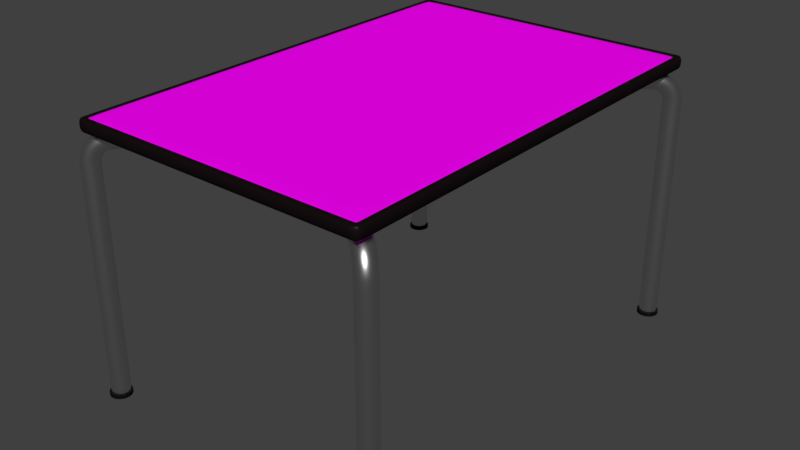 # Source: VR_Table_brTex.blend  (saved by Blender 2.79.0; exported with 4.5.12 LTS)
import bpy
from mathutils import Matrix  # noqa: F401  (used for matrix-valued properties, if any)

bpy.ops.wm.read_factory_settings(use_empty=True)
scene = bpy.context.scene
scene.name = 'Scene'

# ---- collections
col_collection_1 = bpy.data.collections.new('Collection 1'); scene.collection.children.link(col_collection_1)

# ---- images (referenced by path relative to the original .blend; pixels are not part of the script)
import os
ASSET_DIR = os.environ.get("B2B_ASSET_DIR", "")  # directory of the original .blend (textures are referenced by path, not embedded)
HERE = os.path.dirname(os.path.abspath(__file__))  # packed textures are extracted next to this script under _unpacked/

def load_image(name, relpath, width, height, colorspace="sRGB"):
    """Load a texture the original file referenced (path relative to the .blend, or extracted next to this script)."""
    p = next((c for c in (os.path.join(HERE, relpath), os.path.join(ASSET_DIR, relpath)) if relpath and os.path.exists(c)), "")
    if p:
        img = bpy.data.images.load(p, check_existing=True)
        img.name = name
    else:  # same state as the original file: an image datablock whose file is absent (Cycles renders it pink)
        img = bpy.data.images.new(name, width, height)
        img.source = "FILE"
        img.filepath = "//" + (relpath or name)
    img.colorspace_settings.name = colorspace
    return img
img_dark_wood_texture_by_mutaaex_d4n7q00_fullview_jpg = load_image('dark_wood_texture_by_mutaaex_d4n7q00-fullview.jpg', 'dark_wood_texture_by_mutaaex_d4n7q00-fullview.jpg', 1024, 1024, 'sRGB')
img_tabletop = load_image('Tabletop', '', 2048, 2048, 'sRGB')

# ---- materials (node trees are filled in below, after node groups)
mat_material_003 = bpy.data.materials.new('Material.003')
mat_material_003.alpha_threshold = 0.0
mat_material_003.use_transparent_shadow = False
mat_material_003.roughness = 0.5
mat_material_006 = bpy.data.materials.new('Material.006')
mat_material_006.alpha_threshold = 0.0
mat_material_006.use_transparent_shadow = False
mat_material_006.diffuse_color = (0.006369, 0.006369, 0.006369, 1.0)
mat_material_006.roughness = 0.5
mat_material_006.specular_intensity = 0.08394
mat_material_001 = bpy.data.materials.new('Material.001')
mat_material_001.alpha_threshold = 0.0
mat_material_001.use_transparent_shadow = False
mat_material_001.roughness = 0.5
mat_material_005 = bpy.data.materials.new('Material.005')
mat_material_005.alpha_threshold = 0.0
mat_material_005.use_transparent_shadow = False
mat_material_005.preview_render_type = 'SHADERBALL'
mat_material_005.diffuse_color = (0.7743, 0.7743, 0.7743, 1.0)
mat_material_005.roughness = 0.5
mat_material_005.specular_intensity = 1.0
mat_material_002 = bpy.data.materials.new('Material.002')
mat_material_002.alpha_threshold = 0.0
mat_material_002.use_transparent_shadow = False
mat_material_002.roughness = 0.5
mat_material_004 = bpy.data.materials.new('Material.004')
mat_material_004.alpha_threshold = 0.0
mat_material_004.use_transparent_shadow = False
mat_material_004.diffuse_color = (0.009017, 0.004726, 0.004969, 1.0)
mat_material_004.roughness = 0.5
mat_wood = bpy.data.materials.new('Wood')
mat_wood.alpha_threshold = 0.0
mat_wood.use_transparent_shadow = False
mat_wood.preview_render_type = 'FLAT'
mat_wood.roughness = 0.5
mat_woodtop = bpy.data.materials.new('Woodtop')
mat_woodtop.alpha_threshold = 0.0
mat_woodtop.use_transparent_shadow = False
mat_woodtop.roughness = 0.5

# ---- material node trees
mat_material_003.use_nodes = True; mat_material_003.node_tree.nodes.clear()
_N = mat_material_003.node_tree.nodes; _L = mat_material_003.node_tree.links
n0 = _N.new('ShaderNodeOutputMaterial'); n0.name = 'Material Output'; n0.location = (300, 300)
n1 = _N.new('ShaderNodeBsdfDiffuse'); n1.name = 'Diffuse BSDF'; n1.location = (10, 300)
n1.inputs[0].default_value = (0.005605, 0.005605, 0.005605, 1.0)
_L.new(n1.outputs[0], n0.inputs[0])
n0.is_active_output = True
mat_material_001.use_nodes = True; mat_material_001.node_tree.nodes.clear()
_N = mat_material_001.node_tree.nodes; _L = mat_material_001.node_tree.links
n0 = _N.new('ShaderNodeOutputMaterial'); n0.name = 'Material Output'; n0.location = (300, 300)
n1 = _N.new('ShaderNodeBsdfAnisotropic'); n1.name = 'Glossy BSDF'; n1.location = (10, 300)
n1.distribution = 'GGX'
n1.inputs[1].default_value = 0.2894
_L.new(n1.outputs[0], n0.inputs[0])
n0.is_active_output = True
mat_material_002.use_nodes = True; mat_material_002.node_tree.nodes.clear()
_N = mat_material_002.node_tree.nodes; _L = mat_material_002.node_tree.links
n0 = _N.new('ShaderNodeOutputMaterial'); n0.name = 'Material Output'; n0.location = (300, 300)
n1 = _N.new('ShaderNodeBsdfAnisotropic'); n1.name = 'Glossy BSDF'; n1.location = (-159, 431)
n1.distribution = 'GGX'
n1.inputs[1].default_value = 0.4472
n2 = _N.new('ShaderNodeBsdfDiffuse'); n2.name = 'Diffuse BSDF'; n2.location = (-163, 232)
n2.inputs[0].default_value = (0.006367, 0.003527, 0.004022, 1.0)
n3 = _N.new('ShaderNodeMixShader'); n3.name = 'Mix Shader'; n3.location = (80, 348)
n3.inputs[0].default_value = 0.009091
_L.new(n2.outputs[0], n3.inputs[1])
_L.new(n3.outputs[0], n0.inputs[0])
_L.new(n1.outputs[0], n3.inputs[2])
n0.is_active_output = True
mat_wood.use_nodes = True; mat_wood.node_tree.nodes.clear()
_N = mat_wood.node_tree.nodes; _L = mat_wood.node_tree.links
n0 = _N.new('ShaderNodeOutputMaterial'); n0.name = 'Material Output'; n0.location = (437, 414)
n1 = _N.new('ShaderNodeMixShader'); n1.name = 'Mix Shader'; n1.location = (219, 420)
n1.inputs[0].default_value = 0.009091
n2 = _N.new('ShaderNodeBsdfAnisotropic'); n2.name = 'Glossy BSDF'; n2.location = (-74, 236)
n2.distribution = 'GGX'
n2.inputs[1].default_value = 0.4472
n3 = _N.new('ShaderNodeTexImage'); n3.name = 'Image Texture'; n3.location = (-260, 511)
n3.width = 140
n3.image = img_dark_wood_texture_by_mutaaex_d4n7q00_fullview_jpg
n4 = _N.new('ShaderNodeBsdfDiffuse'); n4.name = 'Diffuse BSDF'; n4.location = (-11, 472)
n5 = _N.new('ShaderNodeTexImage'); n5.name = 'Image Texture.001'; n5.location = (-498, 301)
n5.width = 140
n5.image = img_tabletop
_L.new(n1.outputs[0], n0.inputs[0])
_L.new(n3.outputs[0], n4.inputs[0])
_L.new(n4.outputs[0], n1.inputs[1])
_L.new(n2.outputs[0], n1.inputs[2])
n0.is_active_output = True

# ---- world
world_world = bpy.data.worlds.new('World'); scene.world = world_world
world_world.color = (0.05088, 0.05088, 0.05088)
world_world.use_sun_shadow = False
world_world.sun_shadow_jitter_overblur = 0.0
world_world.cycles.sampling_method = 'MANUAL'

# ---- meshes
me_cylinder_003 = bpy.data.meshes.new('Cylinder.003')
me_cylinder_003.from_pydata([(0.0, 1.0, -1.0), (0.0, 1.0, 1.0), (0.1951, 0.9808, -1.0), (0.1951, 0.9808, 1.0), (0.3827, 0.9239, -1.0), (0.3827, 0.9239, 1.0), (0.5556, 0.8315, -1.0), (0.5556, 0.8315, 1.0), (0.7071, 0.7071, -1.0), (0.7071, 0.7071, 1.0), (0.8315, 0.5556, -1.0), (0.8315, 0.5556, 1.0), (0.9239, 0.3827, -1.0), (0.9239, 0.3827, 1.0), (0.9808, 0.1951, -1.0), (0.9808, 0.1951, 1.0), (1.0, 7.55e-08, -1.0), (1.0, 7.55e-08, 1.0), (0.9808, -0.1951, -1.0), (0.9808, -0.1951, 1.0), (0.9239, -0.3827, -1.0), (0.9239, -0.3827, 1.0), (0.8315, -0.5556, -1.0), (0.8315, -0.5556, 1.0), (0.7071, -0.7071, -1.0), (0.7071, -0.7071, 1.0), (0.5556, -0.8315, -1.0), (0.5556, -0.8315, 1.0), (0.3827, -0.9239, -1.0), (0.3827, -0.9239, 1.0), (0.1951, -0.9808, -1.0), (0.1951, -0.9808, 1.0), (-3.258e-07, -1.0, -1.0), (-3.258e-07, -1.0, 1.0), (-0.1951, -0.9808, -1.0), (-0.1951, -0.9808, 1.0), (-0.3827, -0.9239, -1.0), (-0.3827, -0.9239, 1.0), (-0.5556, -0.8315, -1.0), (-0.5556, -0.8315, 1.0), (-0.7071, -0.7071, -1.0), (-0.7071, -0.7071, 1.0), (-0.8315, -0.5556, -1.0), (-0.8315, -0.5556, 1.0), (-0.9239, -0.3827, -1.0), (-0.9239, -0.3827, 1.0), (-0.9808, -0.1951, -1.0), (-0.9808, -0.1951, 1.0), (-1.0, 9.656e-07, -1.0), (-1.0, 9.656e-07, 1.0), (-0.9808, 0.1951, -1.0), (-0.9808, 0.1951, 1.0), (-0.9239, 0.3827, -1.0), (-0.9239, 0.3827, 1.0), (-0.8315, 0.5556, -1.0), (-0.8315, 0.5556, 1.0), (-0.7071, 0.7071, -1.0), (-0.7071, 0.7071, 1.0), (-0.5556, 0.8315, -1.0), (-0.5556, 0.8315, 1.0), (-0.3827, 0.9239, -1.0), (-0.3827, 0.9239, 1.0), (-0.1951, 0.9808, -1.0), (-0.1951, 0.9808, 1.0)], [], [(0, 1, 3, 2), (2, 3, 5, 4), (4, 5, 7, 6), (6, 7, 9, 8), (8, 9, 11, 10), (10, 11, 13, 12), (12, 13, 15, 14), (14, 15, 17, 16), (16, 17, 19, 18), (18, 19, 21, 20), (20, 21, 23, 22), (22, 23, 25, 24), (24, 25, 27, 26), (26, 27, 29, 28), (28, 29, 31, 30), (30, 31, 33, 32), (32, 33, 35, 34), (34, 35, 37, 36), (36, 37, 39, 38), (38, 39, 41, 40), (40, 41, 43, 42), (42, 43, 45, 44), (44, 45, 47, 46), (46, 47, 49, 48), (48, 49, 51, 50), (50, 51, 53, 52), (52, 53, 55, 54), (54, 55, 57, 56), (56, 57, 59, 58), (58, 59, 61, 60), (3, 1, 63, 61, 59, 57, 55, 53, 51, 49, 47, 45, 43, 41, 39, 37, 35, 33, 31, 29, 27, 25, 23, 21, 19, 17, 15, 13, 11, 9, 7, 5), (60, 61, 63, 62), (62, 63, 1, 0), (0, 2, 4, 6, 8, 10, 12, 14, 16, 18, 20, 22, 24, 26, 28, 30, 32, 34, 36, 38, 40, 42, 44, 46, 48, 50, 52, 54, 56, 58, 60, 62)])
me_cylinder_003.materials.append(mat_material_003)
me_cylinder_003.use_remesh_preserve_volume = False
me_cylinder_003.use_remesh_preserve_attributes = False
me_cylinder_003.use_mirror_vertex_groups = False
me_cylinder_003.update()
me_cylinder_002 = bpy.data.meshes.new('Cylinder.002')
me_cylinder_002.from_pydata([(0.0, 1.0, -1.0), (0.0, 1.0, 1.0), (0.1951, 0.9808, -1.0), (0.1951, 0.9808, 1.0), (0.3827, 0.9239, -1.0), (0.3827, 0.9239, 1.0), (0.5556, 0.8315, -1.0), (0.5556, 0.8315, 1.0), (0.7071, 0.7071, -1.0), (0.7071, 0.7071, 1.0), (0.8315, 0.5556, -1.0), (0.8315, 0.5556, 1.0), (0.9239, 0.3827, -1.0), (0.9239, 0.3827, 1.0), (0.9808, 0.1951, -1.0), (0.9808, 0.1951, 1.0), (1.0, 7.55e-08, -1.0), (1.0, 7.55e-08, 1.0), (0.9808, -0.1951, -1.0), (0.9808, -0.1951, 1.0), (0.9239, -0.3827, -1.0), (0.9239, -0.3827, 1.0), (0.8315, -0.5556, -1.0), (0.8315, -0.5556, 1.0), (0.7071, -0.7071, -1.0), (0.7071, -0.7071, 1.0), (0.5556, -0.8315, -1.0), (0.5556, -0.8315, 1.0), (0.3827, -0.9239, -1.0), (0.3827, -0.9239, 1.0), (0.1951, -0.9808, -1.0), (0.1951, -0.9808, 1.0), (-3.258e-07, -1.0, -1.0), (-3.258e-07, -1.0, 1.0), (-0.1951, -0.9808, -1.0), (-0.1951, -0.9808, 1.0), (-0.3827, -0.9239, -1.0), (-0.3827, -0.9239, 1.0), (-0.5556, -0.8315, -1.0), (-0.5556, -0.8315, 1.0), (-0.7071, -0.7071, -1.0), (-0.7071, -0.7071, 1.0), (-0.8315, -0.5556, -1.0), (-0.8315, -0.5556, 1.0), (-0.9239, -0.3827, -1.0), (-0.9239, -0.3827, 1.0), (-0.9808, -0.1951, -1.0), (-0.9808, -0.1951, 1.0), (-1.0, 9.656e-07, -1.0), (-1.0, 9.656e-07, 1.0), (-0.9808, 0.1951, -1.0), (-0.9808, 0.1951, 1.0), (-0.9239, 0.3827, -1.0), (-0.9239, 0.3827, 1.0), (-0.8315, 0.5556, -1.0), (-0.8315, 0.5556, 1.0), (-0.7071, 0.7071, -1.0), (-0.7071, 0.7071, 1.0), (-0.5556, 0.8315, -1.0), (-0.5556, 0.8315, 1.0), (-0.3827, 0.9239, -1.0), (-0.3827, 0.9239, 1.0), (-0.1951, 0.9808, -1.0), (-0.1951, 0.9808, 1.0)], [], [(0, 1, 3, 2), (2, 3, 5, 4), (4, 5, 7, 6), (6, 7, 9, 8), (8, 9, 11, 10), (10, 11, 13, 12), (12, 13, 15, 14), (14, 15, 17, 16), (16, 17, 19, 18), (18, 19, 21, 20), (20, 21, 23, 22), (22, 23, 25, 24), (24, 25, 27, 26), (26, 27, 29, 28), (28, 29, 31, 30), (30, 31, 33, 32), (32, 33, 35, 34), (34, 35, 37, 36), (36, 37, 39, 38), (38, 39, 41, 40), (40, 41, 43, 42), (42, 43, 45, 44), (44, 45, 47, 46), (46, 47, 49, 48), (48, 49, 51, 50), (50, 51, 53, 52), (52, 53, 55, 54), (54, 55, 57, 56), (56, 57, 59, 58), (58, 59, 61, 60), (3, 1, 63, 61, 59, 57, 55, 53, 51, 49, 47, 45, 43, 41, 39, 37, 35, 33, 31, 29, 27, 25, 23, 21, 19, 17, 15, 13, 11, 9, 7, 5), (60, 61, 63, 62), (62, 63, 1, 0), (0, 2, 4, 6, 8, 10, 12, 14, 16, 18, 20, 22, 24, 26, 28, 30, 32, 34, 36, 38, 40, 42, 44, 46, 48, 50, 52, 54, 56, 58, 60, 62)])
me_cylinder_002.materials.append(mat_material_003)
me_cylinder_002.use_remesh_preserve_volume = False
me_cylinder_002.use_remesh_preserve_attributes = False
me_cylinder_002.use_mirror_vertex_groups = False
me_cylinder_002.update()
me_cylinder_001 = bpy.data.meshes.new('Cylinder.001')
me_cylinder_001.from_pydata([(0.0, 1.0, -1.0), (0.0, 1.0, 1.0), (0.1951, 0.9808, -1.0), (0.1951, 0.9808, 1.0), (0.3827, 0.9239, -1.0), (0.3827, 0.9239, 1.0), (0.5556, 0.8315, -1.0), (0.5556, 0.8315, 1.0), (0.7071, 0.7071, -1.0), (0.7071, 0.7071, 1.0), (0.8315, 0.5556, -1.0), (0.8315, 0.5556, 1.0), (0.9239, 0.3827, -1.0), (0.9239, 0.3827, 1.0), (0.9808, 0.1951, -1.0), (0.9808, 0.1951, 1.0), (1.0, 7.55e-08, -1.0), (1.0, 7.55e-08, 1.0), (0.9808, -0.1951, -1.0), (0.9808, -0.1951, 1.0), (0.9239, -0.3827, -1.0), (0.9239, -0.3827, 1.0), (0.8315, -0.5556, -1.0), (0.8315, -0.5556, 1.0), (0.7071, -0.7071, -1.0), (0.7071, -0.7071, 1.0), (0.5556, -0.8315, -1.0), (0.5556, -0.8315, 1.0), (0.3827, -0.9239, -1.0), (0.3827, -0.9239, 1.0), (0.1951, -0.9808, -1.0), (0.1951, -0.9808, 1.0), (-3.258e-07, -1.0, -1.0), (-3.258e-07, -1.0, 1.0), (-0.1951, -0.9808, -1.0), (-0.1951, -0.9808, 1.0), (-0.3827, -0.9239, -1.0), (-0.3827, -0.9239, 1.0), (-0.5556, -0.8315, -1.0), (-0.5556, -0.8315, 1.0), (-0.7071, -0.7071, -1.0), (-0.7071, -0.7071, 1.0), (-0.8315, -0.5556, -1.0), (-0.8315, -0.5556, 1.0), (-0.9239, -0.3827, -1.0), (-0.9239, -0.3827, 1.0), (-0.9808, -0.1951, -1.0), (-0.9808, -0.1951, 1.0), (-1.0, 9.656e-07, -1.0), (-1.0, 9.656e-07, 1.0), (-0.9808, 0.1951, -1.0), (-0.9808, 0.1951, 1.0), (-0.9239, 0.3827, -1.0), (-0.9239, 0.3827, 1.0), (-0.8315, 0.5556, -1.0), (-0.8315, 0.5556, 1.0), (-0.7071, 0.7071, -1.0), (-0.7071, 0.7071, 1.0), (-0.5556, 0.8315, -1.0), (-0.5556, 0.8315, 1.0), (-0.3827, 0.9239, -1.0), (-0.3827, 0.9239, 1.0), (-0.1951, 0.9808, -1.0), (-0.1951, 0.9808, 1.0)], [], [(0, 1, 3, 2), (2, 3, 5, 4), (4, 5, 7, 6), (6, 7, 9, 8), (8, 9, 11, 10), (10, 11, 13, 12), (12, 13, 15, 14), (14, 15, 17, 16), (16, 17, 19, 18), (18, 19, 21, 20), (20, 21, 23, 22), (22, 23, 25, 24), (24, 25, 27, 26), (26, 27, 29, 28), (28, 29, 31, 30), (30, 31, 33, 32), (32, 33, 35, 34), (34, 35, 37, 36), (36, 37, 39, 38), (38, 39, 41, 40), (40, 41, 43, 42), (42, 43, 45, 44), (44, 45, 47, 46), (46, 47, 49, 48), (48, 49, 51, 50), (50, 51, 53, 52), (52, 53, 55, 54), (54, 55, 57, 56), (56, 57, 59, 58), (58, 59, 61, 60), (3, 1, 63, 61, 59, 57, 55, 53, 51, 49, 47, 45, 43, 41, 39, 37, 35, 33, 31, 29, 27, 25, 23, 21, 19, 17, 15, 13, 11, 9, 7, 5), (60, 61, 63, 62), (62, 63, 1, 0), (0, 2, 4, 6, 8, 10, 12, 14, 16, 18, 20, 22, 24, 26, 28, 30, 32, 34, 36, 38, 40, 42, 44, 46, 48, 50, 52, 54, 56, 58, 60, 62)])
me_cylinder_001.materials.append(mat_material_003)
me_cylinder_001.use_remesh_preserve_volume = False
me_cylinder_001.use_remesh_preserve_attributes = False
me_cylinder_001.use_mirror_vertex_groups = False
me_cylinder_001.update()
me_cylinder = bpy.data.meshes.new('Cylinder')
me_cylinder.from_pydata([(0.0, 1.0, -1.0), (0.0, 1.0, 1.0), (0.1951, 0.9808, -1.0), (0.1951, 0.9808, 1.0), (0.3827, 0.9239, -1.0), (0.3827, 0.9239, 1.0), (0.5556, 0.8315, -1.0), (0.5556, 0.8315, 1.0), (0.7071, 0.7071, -1.0), (0.7071, 0.7071, 1.0), (0.8315, 0.5556, -1.0), (0.8315, 0.5556, 1.0), (0.9239, 0.3827, -1.0), (0.9239, 0.3827, 1.0), (0.9808, 0.1951, -1.0), (0.9808, 0.1951, 1.0), (1.0, 7.55e-08, -1.0), (1.0, 7.55e-08, 1.0), (0.9808, -0.1951, -1.0), (0.9808, -0.1951, 1.0), (0.9239, -0.3827, -1.0), (0.9239, -0.3827, 1.0), (0.8315, -0.5556, -1.0), (0.8315, -0.5556, 1.0), (0.7071, -0.7071, -1.0), (0.7071, -0.7071, 1.0), (0.5556, -0.8315, -1.0), (0.5556, -0.8315, 1.0), (0.3827, -0.9239, -1.0), (0.3827, -0.9239, 1.0), (0.1951, -0.9808, -1.0), (0.1951, -0.9808, 1.0), (-3.258e-07, -1.0, -1.0), (-3.258e-07, -1.0, 1.0), (-0.1951, -0.9808, -1.0), (-0.1951, -0.9808, 1.0), (-0.3827, -0.9239, -1.0), (-0.3827, -0.9239, 1.0), (-0.5556, -0.8315, -1.0), (-0.5556, -0.8315, 1.0), (-0.7071, -0.7071, -1.0), (-0.7071, -0.7071, 1.0), (-0.8315, -0.5556, -1.0), (-0.8315, -0.5556, 1.0), (-0.9239, -0.3827, -1.0), (-0.9239, -0.3827, 1.0), (-0.9808, -0.1951, -1.0), (-0.9808, -0.1951, 1.0), (-1.0, 9.656e-07, -1.0), (-1.0, 9.656e-07, 1.0), (-0.9808, 0.1951, -1.0), (-0.9808, 0.1951, 1.0), (-0.9239, 0.3827, -1.0), (-0.9239, 0.3827, 1.0), (-0.8315, 0.5556, -1.0), (-0.8315, 0.5556, 1.0), (-0.7071, 0.7071, -1.0), (-0.7071, 0.7071, 1.0), (-0.5556, 0.8315, -1.0), (-0.5556, 0.8315, 1.0), (-0.3827, 0.9239, -1.0), (-0.3827, 0.9239, 1.0), (-0.1951, 0.9808, -1.0), (-0.1951, 0.9808, 1.0)], [], [(0, 1, 3, 2), (2, 3, 5, 4), (4, 5, 7, 6), (6, 7, 9, 8), (8, 9, 11, 10), (10, 11, 13, 12), (12, 13, 15, 14), (14, 15, 17, 16), (16, 17, 19, 18), (18, 19, 21, 20), (20, 21, 23, 22), (22, 23, 25, 24), (24, 25, 27, 26), (26, 27, 29, 28), (28, 29, 31, 30), (30, 31, 33, 32), (32, 33, 35, 34), (34, 35, 37, 36), (36, 37, 39, 38), (38, 39, 41, 40), (40, 41, 43, 42), (42, 43, 45, 44), (44, 45, 47, 46), (46, 47, 49, 48), (48, 49, 51, 50), (50, 51, 53, 52), (52, 53, 55, 54), (54, 55, 57, 56), (56, 57, 59, 58), (58, 59, 61, 60), (3, 1, 63, 61, 59, 57, 55, 53, 51, 49, 47, 45, 43, 41, 39, 37, 35, 33, 31, 29, 27, 25, 23, 21, 19, 17, 15, 13, 11, 9, 7, 5), (60, 61, 63, 62), (62, 63, 1, 0), (0, 2, 4, 6, 8, 10, 12, 14, 16, 18, 20, 22, 24, 26, 28, 30, 32, 34, 36, 38, 40, 42, 44, 46, 48, 50, 52, 54, 56, 58, 60, 62)])
me_cylinder.materials.append(mat_material_003)
me_cylinder.materials.append(mat_material_006)
me_cylinder.use_remesh_preserve_volume = False
me_cylinder.use_remesh_preserve_attributes = False
me_cylinder.use_mirror_vertex_groups = False
me_cylinder.update()
me_circle = bpy.data.meshes.new('Circle')
me_circle.from_pydata([(1.063e-07, 6.312, -7.779), (-0.1951, 6.293, -7.779), (-0.3827, 6.236, -7.779), (-0.5556, 6.144, -7.779), (-0.7071, 6.019, -7.779), (-0.8315, 5.868, -7.779), (-0.9239, 5.695, -7.779), (-0.9808, 5.507, -7.779), (-1.0, 5.312, -7.779), (-0.9808, 5.117, -7.779), (-0.9239, 4.929, -7.779), (-0.8315, 4.756, -7.779), (-0.7071, 4.605, -7.779), (-0.5556, 4.481, -7.779), (-0.3827, 4.388, -7.779), (-0.1951, 4.331, -7.779), (4.321e-07, 4.312, -7.779), (0.1951, 4.331, -7.779), (0.3827, 4.388, -7.779), (0.5556, 4.481, -7.779), (0.7071, 4.605, -7.779), (0.8315, 4.756, -7.779), (0.9239, 4.929, -7.779), (0.9808, 5.117, -7.779), (1.0, 5.312, -7.779), (0.9808, 5.507, -7.779), (0.9239, 5.695, -7.779), (0.8315, 5.868, -7.779), (0.7071, 6.019, -7.779), (0.5556, 6.144, -7.779), (0.3827, 6.236, -7.779), (0.1951, 6.293, -7.779), (1.063e-07, 6.312, 0.4002), (-0.1951, 6.293, 0.4002), (-0.3827, 6.236, 0.4002), (-0.5556, 6.144, 0.4002), (-0.7071, 6.019, 0.4002), (-0.8315, 5.868, 0.4002), (-0.9239, 5.695, 0.4002), (-0.9808, 5.507, 0.4002), (-1.0, 5.312, 0.4002), (-0.9808, 5.117, 0.4002), (-0.9239, 4.929, 0.4002), (-0.8315, 4.756, 0.4002), (-0.7071, 4.605, 0.4002), (-0.5556, 4.481, 0.4002), (-0.3827, 4.388, 0.4002), (-0.1951, 4.331, 0.4002), (4.321e-07, 4.312, 0.4002), (0.1951, 4.331, 0.4002), (0.3827, 4.388, 0.4002), (0.5556, 4.481, 0.4002), (0.7071, 4.605, 0.4002), (0.8315, 4.756, 0.4002), (0.9239, 4.929, 0.4002), (0.9808, 5.117, 0.4002), (1.0, 5.312, 0.4002), (0.9808, 5.507, 0.4002), (0.9239, 5.695, 0.4002), (0.8315, 5.868, 0.4002), (0.7071, 6.019, 0.4002), (0.5556, 6.144, 0.4002), (0.3827, 6.236, 0.4002), (0.1951, 6.293, 0.4002), (1.063e-07, 5.955, 1.957), (-0.1951, 5.938, 1.95), (-0.3827, 5.885, 1.928), (-0.5556, 5.8, 1.892), (-0.7071, 5.685, 1.844), (-0.8315, 5.546, 1.785), (-0.9239, 5.386, 1.718), (-0.9808, 5.213, 1.646), (-1.0, 5.033, 1.57), (-0.9808, 4.853, 1.495), (-0.9239, 4.68, 1.422), (-0.8315, 4.521, 1.355), (-0.7071, 4.381, 1.296), (-0.5556, 4.267, 1.248), (-0.3827, 4.181, 1.212), (-0.1951, 4.129, 1.19), (4.321e-07, 4.111, 1.183), (0.1951, 4.129, 1.19), (0.3827, 4.181, 1.212), (0.5556, 4.267, 1.248), (0.7071, 4.381, 1.296), (0.8315, 4.521, 1.355), (0.9239, 4.68, 1.422), (0.9808, 4.853, 1.495), (1.0, 5.033, 1.57), (0.9808, 5.213, 1.646), (0.9239, 5.386, 1.718), (0.8315, 5.546, 1.785), (0.7071, 5.685, 1.844), (0.5556, 5.8, 1.892), (0.3827, 5.885, 1.928), (0.1951, 5.938, 1.95), (1.063e-07, 4.787, 3.267), (-0.1951, 4.776, 3.251), (-0.3827, 4.744, 3.204), (-0.5556, 4.692, 3.127), (-0.7071, 4.623, 3.024), (-0.8315, 4.538, 2.898), (-0.9239, 4.442, 2.755), (-0.9808, 4.337, 2.599), (-1.0, 4.228, 2.437), (-0.9808, 4.119, 2.276), (-0.9239, 4.014, 2.12), (-0.8315, 3.917, 1.977), (-0.7071, 3.833, 1.851), (-0.5556, 3.763, 1.748), (-0.3827, 3.712, 1.671), (-0.1951, 3.68, 1.624), (4.321e-07, 3.669, 1.608), (0.1951, 3.68, 1.624), (0.3827, 3.712, 1.671), (0.5556, 3.763, 1.748), (0.7071, 3.833, 1.851), (0.8315, 3.917, 1.977), (0.9239, 4.014, 2.12), (0.9808, 4.119, 2.276), (1.0, 4.228, 2.437), (0.9808, 4.337, 2.599), (0.9239, 4.442, 2.755), (0.8315, 4.538, 2.898), (0.7071, 4.623, 3.024), (0.5556, 4.692, 3.127), (0.3827, 4.744, 3.204), (0.1951, 4.776, 3.251), (1.063e-07, 3.345, 3.795), (-0.1951, 3.342, 3.776), (-0.3827, 3.332, 3.72), (-0.5556, 3.316, 3.628), (-0.7071, 3.295, 3.506), (-0.8315, 3.269, 3.357), (-0.9239, 3.24, 3.186), (-0.9808, 3.208, 3.001), (-1.0, 3.175, 2.809), (-0.9808, 3.141, 2.617), (-0.9239, 3.109, 2.432), (-0.8315, 3.08, 2.262), (-0.7071, 3.054, 2.112), (-0.5556, 3.033, 1.99), (-0.3827, 3.017, 1.899), (-0.1951, 3.008, 1.843), (4.321e-07, 3.004, 1.824), (0.1951, 3.008, 1.843), (0.3827, 3.017, 1.899), (0.5556, 3.033, 1.99), (0.7071, 3.054, 2.112), (0.8315, 3.08, 2.262), (0.9239, 3.109, 2.432), (0.9808, 3.141, 2.617), (1.0, 3.175, 2.809), (0.9808, 3.208, 3.001), (0.9239, 3.24, 3.186), (0.8315, 3.269, 3.357), (0.7071, 3.295, 3.506), (0.5556, 3.316, 3.628), (0.3827, 3.332, 3.72), (0.1951, 3.342, 3.776), (1.038e-07, 2.473, 3.813), (-0.1951, 2.473, 3.793), (-0.3827, 2.473, 3.736), (-0.5556, 2.473, 3.644), (-0.7071, 2.473, 3.52), (-0.8315, 2.473, 3.368), (-0.9239, 2.473, 3.195), (-0.9808, 2.473, 3.008), (-1.0, 2.474, 2.813), (-0.9808, 2.474, 2.617), (-0.9239, 2.474, 2.43), (-0.8315, 2.474, 2.257), (-0.7071, 2.474, 2.105), (-0.5556, 2.474, 1.981), (-0.3827, 2.474, 1.889), (-0.1951, 2.474, 1.832), (4.296e-07, 2.474, 1.813), (0.1951, 2.474, 1.832), (0.3827, 2.474, 1.889), (0.5556, 2.474, 1.981), (0.7071, 2.474, 2.105), (0.8315, 2.474, 2.257), (0.9239, 2.474, 2.43), (0.9808, 2.474, 2.617), (1.0, 2.474, 2.813), (0.9808, 2.473, 3.008), (0.9239, 2.473, 3.195), (0.8315, 2.473, 3.368), (0.7071, 2.473, 3.52), (0.5556, 2.473, 3.644), (0.3827, 2.473, 3.736), (0.1951, 2.473, 3.793), (1.038e-07, -22.59, 3.813), (-0.1951, -22.59, 3.793), (-0.3827, -22.59, 3.736), (-0.5556, -22.59, 3.644), (-0.7071, -22.59, 3.52), (-0.8315, -22.59, 3.368), (-0.9239, -22.59, 3.195), (-0.9808, -22.59, 3.008), (-1.0, -22.59, 2.813), (-0.9808, -22.59, 2.617), (-0.9239, -22.59, 2.43), (-0.8315, -22.59, 2.257), (-0.7071, -22.59, 2.105), (-0.5556, -22.59, 1.981), (-0.3827, -22.59, 1.889), (-0.1951, -22.59, 1.832), (4.296e-07, -22.59, 1.813), (0.1951, -22.59, 1.832), (0.3827, -22.59, 1.889), (0.5556, -22.59, 1.981), (0.7071, -22.59, 2.105), (0.8315, -22.59, 2.257), (0.9239, -22.59, 2.43), (0.9808, -22.59, 2.617), (1.0, -22.59, 2.813), (0.9808, -22.59, 3.008), (0.9239, -22.59, 3.195), (0.8315, -22.59, 3.368), (0.7071, -22.59, 3.52), (0.5556, -22.59, 3.644), (0.3827, -22.59, 3.736), (0.1951, -22.59, 3.793), (-7.826e-09, 5.312, -7.779), (2.989e-08, -22.59, 2.813), (0.9808, 5.117, -7.72), (1.0, 5.312, -7.72), (-0.9239, 4.929, -7.72), (-0.8315, 4.756, -7.72), (0.9808, 5.507, -7.72), (-0.7071, 4.605, -7.72), (0.9239, 5.695, -7.72), (-0.5556, 4.481, -7.72), (0.8315, 5.868, -7.72), (-0.3827, 4.388, -7.72), (1.063e-07, 6.312, -7.72), (-0.1951, 6.293, -7.72), (0.7071, 6.019, -7.72), (-0.1951, 4.331, -7.72), (-0.3827, 6.236, -7.72), (0.5556, 6.144, -7.72), (4.321e-07, 4.312, -7.72), (-0.5556, 6.144, -7.72), (0.3827, 6.236, -7.72), (0.1951, 4.331, -7.72), (-0.7071, 6.019, -7.72), (0.1951, 6.293, -7.72), (0.3827, 4.388, -7.72), (-0.8315, 5.868, -7.72), (0.5556, 4.481, -7.72), (-0.9239, 5.695, -7.72), (0.7071, 4.605, -7.72), (-0.9808, 5.507, -7.72), (0.8315, 4.756, -7.72), (-1.0, 5.312, -7.72), (0.9239, 4.929, -7.72), (-0.9808, 5.117, -7.72), (4.296e-07, -22.44, 1.813), (0.1951, -22.44, 1.832), (-0.5556, -22.44, 3.644), (-0.7071, -22.44, 3.52), (0.3827, -22.44, 3.736), (0.1951, -22.44, 3.793), (0.3827, -22.44, 1.889), (-0.8315, -22.44, 3.368), (1.038e-07, -22.44, 3.813), (0.5556, -22.44, 1.981), (-0.9239, -22.44, 3.195), (0.7071, -22.44, 2.105), (-0.9808, -22.44, 3.008), (0.8315, -22.44, 2.257), (-1.0, -22.44, 2.813), (0.9239, -22.44, 2.43), (-0.9808, -22.44, 2.617), (0.9808, -22.44, 2.617), (-0.9239, -22.44, 2.43), (1.0, -22.44, 2.813), (-0.8315, -22.44, 2.257), (0.9808, -22.44, 3.008), (-0.7071, -22.44, 2.105), (0.9239, -22.44, 3.195), (-0.5556, -22.44, 1.981), (0.8315, -22.44, 3.368), (-0.3827, -22.44, 1.889), (-0.1951, -22.44, 3.793), (0.7071, -22.44, 3.52), (-0.1951, -22.44, 1.832), (-0.3827, -22.44, 3.736), (0.5556, -22.44, 3.644)], [], [(227, 56, 55, 226), (229, 43, 42, 228), (230, 57, 56, 227), (231, 44, 43, 229), (232, 58, 57, 230), (233, 45, 44, 231), (234, 59, 58, 232), (235, 46, 45, 233), (237, 33, 32, 236), (238, 60, 59, 234), (239, 47, 46, 235), (240, 34, 33, 237), (241, 61, 60, 238), (242, 48, 47, 239), (243, 35, 34, 240), (244, 62, 61, 241), (245, 49, 48, 242), (246, 36, 35, 243), (247, 63, 62, 244), (248, 50, 49, 245), (249, 37, 36, 246), (236, 32, 63, 247), (250, 51, 50, 248), (251, 38, 37, 249), (252, 52, 51, 250), (253, 39, 38, 251), (254, 53, 52, 252), (255, 40, 39, 253), (256, 54, 53, 254), (257, 41, 40, 255), (226, 55, 54, 256), (228, 42, 41, 257), (37, 69, 68, 36), (32, 64, 95, 63), (51, 83, 82, 50), (38, 70, 69, 37), (52, 84, 83, 51), (39, 71, 70, 38), (53, 85, 84, 52), (40, 72, 71, 39), (54, 86, 85, 53), (41, 73, 72, 40), (55, 87, 86, 54), (42, 74, 73, 41), (56, 88, 87, 55), (43, 75, 74, 42), (57, 89, 88, 56), (44, 76, 75, 43), (58, 90, 89, 57), (45, 77, 76, 44), (59, 91, 90, 58), (46, 78, 77, 45), (33, 65, 64, 32), (60, 92, 91, 59), (47, 79, 78, 46), (34, 66, 65, 33), (61, 93, 92, 60), (48, 80, 79, 47), (35, 67, 66, 34), (62, 94, 93, 61), (49, 81, 80, 48), (36, 68, 67, 35), (63, 95, 94, 62), (50, 82, 81, 49), (72, 104, 103, 71), (86, 118, 117, 85), (73, 105, 104, 72), (87, 119, 118, 86), (74, 106, 105, 73), (88, 120, 119, 87), (75, 107, 106, 74), (89, 121, 120, 88), (76, 108, 107, 75), (90, 122, 121, 89), (77, 109, 108, 76), (91, 123, 122, 90), (78, 110, 109, 77), (65, 97, 96, 64), (92, 124, 123, 91), (79, 111, 110, 78), (66, 98, 97, 65), (93, 125, 124, 92), (80, 112, 111, 79), (67, 99, 98, 66), (94, 126, 125, 93), (81, 113, 112, 80), (68, 100, 99, 67), (95, 127, 126, 94), (82, 114, 113, 81), (69, 101, 100, 68), (64, 96, 127, 95), (83, 115, 114, 82), (70, 102, 101, 69), (84, 116, 115, 83), (71, 103, 102, 70), (85, 117, 116, 84), (107, 139, 138, 106), (121, 153, 152, 120), (108, 140, 139, 107), (122, 154, 153, 121), (109, 141, 140, 108), (123, 155, 154, 122), (110, 142, 141, 109), (97, 129, 128, 96), (124, 156, 155, 123), (111, 143, 142, 110), (98, 130, 129, 97), (125, 157, 156, 124), (112, 144, 143, 111), (99, 131, 130, 98), (126, 158, 157, 125), (113, 145, 144, 112), (100, 132, 131, 99), (127, 159, 158, 126), (114, 146, 145, 113), (101, 133, 132, 100), (96, 128, 159, 127), (115, 147, 146, 114), (102, 134, 133, 101), (116, 148, 147, 115), (103, 135, 134, 102), (117, 149, 148, 116), (104, 136, 135, 103), (118, 150, 149, 117), (105, 137, 136, 104), (119, 151, 150, 118), (106, 138, 137, 105), (120, 152, 151, 119), (142, 174, 173, 141), (129, 161, 160, 128), (156, 188, 187, 155), (143, 175, 174, 142), (130, 162, 161, 129), (157, 189, 188, 156), (144, 176, 175, 143), (131, 163, 162, 130), (158, 190, 189, 157), (145, 177, 176, 144), (132, 164, 163, 131), (159, 191, 190, 158), (146, 178, 177, 145), (133, 165, 164, 132), (128, 160, 191, 159), (147, 179, 178, 146), (134, 166, 165, 133), (148, 180, 179, 147), (135, 167, 166, 134), (149, 181, 180, 148), (136, 168, 167, 135), (150, 182, 181, 149), (137, 169, 168, 136), (151, 183, 182, 150), (138, 170, 169, 137), (152, 184, 183, 151), (139, 171, 170, 138), (153, 185, 184, 152), (140, 172, 171, 139), (154, 186, 185, 153), (141, 173, 172, 140), (155, 187, 186, 154), (259, 209, 208, 258), (261, 196, 195, 260), (263, 223, 222, 262), (264, 210, 209, 259), (265, 197, 196, 261), (266, 192, 223, 263), (267, 211, 210, 264), (268, 198, 197, 265), (269, 212, 211, 267), (270, 199, 198, 268), (271, 213, 212, 269), (272, 200, 199, 270), (273, 214, 213, 271), (274, 201, 200, 272), (275, 215, 214, 273), (276, 202, 201, 274), (277, 216, 215, 275), (278, 203, 202, 276), (279, 217, 216, 277), (280, 204, 203, 278), (281, 218, 217, 279), (282, 205, 204, 280), (283, 219, 218, 281), (284, 206, 205, 282), (285, 193, 192, 266), (286, 220, 219, 283), (287, 207, 206, 284), (288, 194, 193, 285), (289, 221, 220, 286), (258, 208, 207, 287), (260, 195, 194, 288), (262, 222, 221, 289), (23, 224, 24), (10, 224, 11), (24, 224, 25), (11, 224, 12), (25, 224, 26), (12, 224, 13), (26, 224, 27), (13, 224, 14), (0, 224, 1), (27, 224, 28), (14, 224, 15), (1, 224, 2), (28, 224, 29), (15, 224, 16), (2, 224, 3), (29, 224, 30), (16, 224, 17), (3, 224, 4), (30, 224, 31), (17, 224, 18), (4, 224, 5), (31, 224, 0), (18, 224, 19), (5, 224, 6), (19, 224, 20), (6, 224, 7), (20, 224, 21), (7, 224, 8), (21, 224, 22), (8, 224, 9), (22, 224, 23), (9, 224, 10), (211, 212, 225), (198, 199, 225), (212, 213, 225), (199, 200, 225), (213, 214, 225), (200, 201, 225), (214, 215, 225), (201, 202, 225), (215, 216, 225), (202, 203, 225), (216, 217, 225), (203, 204, 225), (217, 218, 225), (204, 205, 225), (218, 219, 225), (205, 206, 225), (192, 193, 225), (219, 220, 225), (206, 207, 225), (193, 194, 225), (220, 221, 225), (207, 208, 225), (194, 195, 225), (221, 222, 225), (208, 209, 225), (195, 196, 225), (222, 223, 225), (209, 210, 225), (196, 197, 225), (223, 192, 225), (210, 211, 225), (197, 198, 225), (10, 228, 257, 9), (23, 226, 256, 22), (9, 257, 255, 8), (22, 256, 254, 21), (8, 255, 253, 7), (21, 254, 252, 20), (7, 253, 251, 6), (20, 252, 250, 19), (6, 251, 249, 5), (19, 250, 248, 18), (0, 236, 247, 31), (5, 249, 246, 4), (18, 248, 245, 17), (31, 247, 244, 30), (4, 246, 243, 3), (17, 245, 242, 16), (30, 244, 241, 29), (3, 243, 240, 2), (16, 242, 239, 15), (29, 241, 238, 28), (2, 240, 237, 1), (15, 239, 235, 14), (28, 238, 234, 27), (1, 237, 236, 0), (14, 235, 233, 13), (27, 234, 232, 26), (13, 233, 231, 12), (26, 232, 230, 25), (12, 231, 229, 11), (25, 230, 227, 24), (11, 229, 228, 10), (24, 227, 226, 23), (190, 262, 289, 189), (163, 260, 288, 162), (176, 258, 287, 175), (189, 289, 286, 188), (162, 288, 285, 161), (175, 287, 284, 174), (188, 286, 283, 187), (161, 285, 266, 160), (174, 284, 282, 173), (187, 283, 281, 186), (173, 282, 280, 172), (186, 281, 279, 185), (172, 280, 278, 171), (185, 279, 277, 184), (171, 278, 276, 170), (184, 277, 275, 183), (170, 276, 274, 169), (183, 275, 273, 182), (169, 274, 272, 168), (182, 273, 271, 181), (168, 272, 270, 167), (181, 271, 269, 180), (167, 270, 268, 166), (180, 269, 267, 179), (166, 268, 265, 165), (179, 267, 264, 178), (160, 266, 263, 191), (165, 265, 261, 164), (178, 264, 259, 177), (191, 263, 262, 190), (164, 261, 260, 163), (177, 259, 258, 176)])
me_circle.polygons.foreach_set('use_smooth', [True] * 320)
_ca = me_circle.color_attributes.new('Col', 'BYTE_COLOR', 'CORNER')
_ca.data.foreach_set('color', [1.0, 1.0, 1.0, 1.0, 1.0, 1.0, 1.0, 1.0, 1.0, 1.0, 1.0, 1.0, 1.0, 1.0, 1.0, 1.0, 1.0, 1.0, 1.0, 1.0, 1.0, 1.0, 1.0, 1.0, 1.0, 1.0, 1.0, 1.0, 1.0, 1.0, 1.0, 1.0, 1.0, 1.0, 1.0, 1.0, 1.0, 1.0, 1.0, 1.0, 1.0, 1.0, 1.0, 1.0, 1.0, 1.0, 1.0, 1.0, 1.0, 1.0, 1.0, 1.0, 1.0, 1.0, 1.0, 1.0, 1.0, 1.0, 1.0, 1.0, 1.0, 1.0, 1.0, 1.0, 1.0, 1.0, 1.0, 1.0, 1.0, 1.0, 1.0, 1.0, 1.0, 1.0, 1.0, 1.0, 1.0, 1.0, 1.0, 1.0, 1.0, 1.0, 1.0, 1.0, 1.0, 1.0, 1.0, 1.0, 1.0, 1.0, 1.0, 1.0, 1.0, 1.0, 1.0, 1.0, 1.0, 1.0, 1.0, 1.0, 1.0, 1.0, 1.0, 1.0, 1.0, 1.0, 1.0, 1.0, 1.0, 1.0, 1.0, 1.0, 1.0, 1.0, 1.0, 1.0, 1.0, 1.0, 1.0, 1.0, 1.0, 1.0, 1.0, 1.0, 1.0, 1.0, 1.0, 1.0, 1.0, 1.0, 1.0, 1.0, 1.0, 1.0, 1.0, 1.0, 1.0, 1.0, 1.0, 1.0, 1.0, 1.0, 1.0, 1.0, 1.0, 1.0, 1.0, 1.0, 1.0, 1.0, 1.0, 1.0, 1.0, 1.0, 1.0, 1.0, 1.0, 1.0, 1.0, 1.0, 1.0, 1.0, 1.0, 1.0, 1.0, 1.0, 1.0, 1.0, 1.0, 1.0, 1.0, 1.0, 1.0, 1.0, 1.0, 1.0, 1.0, 1.0, 1.0, 1.0, 1.0, 1.0, 1.0, 1.0, 1.0, 1.0, 1.0, 1.0, 1.0, 1.0, 1.0, 1.0, 1.0, 1.0, 1.0, 1.0, 1.0, 1.0, 1.0, 1.0, 1.0, 1.0, 1.0, 1.0, 1.0, 1.0, 1.0, 1.0, 1.0, 1.0, 1.0, 1.0, 1.0, 1.0, 1.0, 1.0, 1.0, 1.0, 1.0, 1.0, 1.0, 1.0, 1.0, 1.0, 1.0, 1.0, 1.0, 1.0, 1.0, 1.0, 1.0, 1.0, 1.0, 1.0, 1.0, 1.0, 1.0, 1.0, 1.0, 1.0, 1.0, 1.0, 1.0, 1.0, 1.0, 1.0, 1.0, 1.0, 1.0, 1.0, 1.0, 1.0, 1.0, 1.0, 1.0, 1.0, 1.0, 1.0, 1.0, 1.0, 1.0, 1.0, 1.0, 1.0, 1.0, 1.0, 1.0, 1.0, 1.0, 1.0, 1.0, 1.0, 1.0, 1.0, 1.0, 1.0, 1.0, 1.0, 1.0, 1.0, 1.0, 1.0, 1.0, 1.0, 1.0, 1.0, 1.0, 1.0, 1.0, 1.0, 1.0, 1.0, 1.0, 1.0, 1.0, 1.0, 1.0, 1.0, 1.0, 1.0, 1.0, 1.0, 1.0, 1.0, 1.0, 1.0, 1.0, 1.0, 1.0, 1.0, 1.0, 1.0, 1.0, 1.0, 1.0, 1.0, 1.0, 1.0, 1.0, 1.0, 1.0, 1.0, 1.0, 1.0, 1.0, 1.0, 1.0, 1.0, 1.0, 1.0, 1.0, 1.0, 1.0, 1.0, 1.0, 1.0, 1.0, 1.0, 1.0, 1.0, 1.0, 1.0, 1.0, 1.0, 1.0, 1.0, 1.0, 1.0, 1.0, 1.0, 1.0, 1.0, 1.0, 1.0, 1.0, 1.0, 1.0, 1.0, 1.0, 1.0, 1.0, 1.0, 1.0, 1.0, 1.0, 1.0, 1.0, 1.0, 1.0, 1.0, 1.0, 1.0, 1.0, 1.0, 1.0, 1.0, 1.0, 1.0, 1.0, 1.0, 1.0, 1.0, 1.0, 1.0, 1.0, 1.0, 1.0, 1.0, 1.0, 1.0, 1.0, 1.0, 1.0, 1.0, 1.0, 1.0, 1.0, 1.0, 1.0, 1.0, 1.0, 1.0, 1.0, 1.0, 1.0, 1.0, 1.0, 1.0, 1.0, 1.0, 1.0, 1.0, 1.0, 1.0, 1.0, 1.0, 1.0, 1.0, 1.0, 1.0, 1.0, 1.0, 1.0, 1.0, 1.0, 1.0, 1.0, 1.0, 1.0, 1.0, 1.0, 1.0, 1.0, 1.0, 1.0, 1.0, 1.0, 1.0, 1.0, 1.0, 1.0, 1.0, 1.0, 1.0, 1.0, 1.0, 1.0, 1.0, 1.0, 1.0, 1.0, 1.0, 1.0, 1.0, 1.0, 1.0, 1.0, 1.0, 1.0, 1.0, 1.0, 1.0, 1.0, 1.0, 1.0, 1.0, 1.0, 1.0, 1.0, 1.0, 1.0, 1.0, 1.0, 1.0, 1.0, 1.0, 1.0, 1.0, 1.0, 1.0, 1.0, 1.0, 1.0, 1.0, 1.0, 1.0, 1.0, 1.0, 1.0, 1.0, 1.0, 1.0, 1.0, 1.0, 1.0, 1.0, 1.0, 1.0, 1.0, 1.0, 1.0, 1.0, 1.0, 1.0, 1.0, 1.0, 1.0, 1.0, 1.0, 1.0, 1.0, 1.0, 1.0, 1.0, 1.0, 1.0, 1.0, 1.0, 1.0, 1.0, 1.0, 1.0, 1.0, 1.0, 1.0, 1.0, 1.0, 1.0, 1.0, 1.0, 1.0, 1.0, 1.0, 1.0, 1.0, 1.0, 1.0, 1.0, 1.0, 1.0, 1.0, 1.0, 1.0, 1.0, 1.0, 1.0, 1.0, 1.0, 1.0, 1.0, 1.0, 1.0, 1.0, 1.0, 1.0, 1.0, 1.0, 1.0, 1.0, 1.0, 1.0, 1.0, 1.0, 1.0, 1.0, 1.0, 1.0, 1.0, 1.0, 1.0, 1.0, 1.0, 1.0, 1.0, 1.0, 1.0, 1.0, 1.0, 1.0, 1.0, 1.0, 1.0, 1.0, 1.0, 1.0, 1.0, 1.0, 1.0, 1.0, 1.0, 1.0, 1.0, 1.0, 1.0, 1.0, 1.0, 1.0, 1.0, 1.0, 1.0, 1.0, 1.0, 1.0, 1.0, 1.0, 1.0, 1.0, 1.0, 1.0, 1.0, 1.0, 1.0, 1.0, 1.0, 1.0, 1.0, 1.0, 1.0, 1.0, 1.0, 1.0, 1.0, 1.0, 1.0, 1.0, 1.0, 1.0, 1.0, 1.0, 1.0, 1.0, 1.0, 1.0, 1.0, 1.0, 1.0, 1.0, 1.0, 1.0, 1.0, 1.0, 1.0, 1.0, 1.0, 1.0, 1.0, 1.0, 1.0, 1.0, 1.0, 1.0, 1.0, 1.0, 1.0, 1.0, 1.0, 1.0, 1.0, 1.0, 1.0, 1.0, 1.0, 1.0, 1.0, 1.0, 1.0, 1.0, 1.0, 1.0, 1.0, 1.0, 1.0, 1.0, 1.0, 1.0, 1.0, 1.0, 1.0, 1.0, 1.0, 1.0, 1.0, 1.0, 1.0, 1.0, 1.0, 1.0, 1.0, 1.0, 1.0, 1.0, 1.0, 1.0, 1.0, 1.0, 1.0, 1.0, 1.0, 1.0, 1.0, 1.0, 1.0, 1.0, 1.0, 1.0, 1.0, 1.0, 1.0, 1.0, 1.0, 1.0, 1.0, 1.0, 1.0, 1.0, 1.0, 1.0, 1.0, 1.0, 1.0, 1.0, 1.0, 1.0, 1.0, 1.0, 1.0, 1.0, 1.0, 1.0, 1.0, 1.0, 1.0, 1.0, 1.0, 1.0, 1.0, 1.0, 1.0, 1.0, 1.0, 1.0, 1.0, 1.0, 1.0, 1.0, 1.0, 1.0, 1.0, 1.0, 1.0, 1.0, 1.0, 1.0, 1.0, 1.0, 1.0, 1.0, 1.0, 1.0, 1.0, 1.0, 1.0, 1.0, 1.0, 1.0, 1.0, 1.0, 1.0, 1.0, 1.0, 1.0, 1.0, 1.0, 1.0, 1.0, 1.0, 1.0, 1.0, 1.0, 1.0, 1.0, 1.0, 1.0, 1.0, 1.0, 1.0, 1.0, 1.0, 1.0, 1.0, 1.0, 1.0, 1.0, 1.0, 1.0, 1.0, 1.0, 1.0, 1.0, 1.0, 1.0, 1.0, 1.0, 1.0, 1.0, 1.0, 1.0, 1.0, 1.0, 1.0, 1.0, 1.0, 1.0, 1.0, 1.0, 1.0, 1.0, 1.0, 1.0, 1.0, 1.0, 1.0, 1.0, 1.0, 1.0, 1.0, 1.0, 1.0, 1.0, 1.0, 1.0, 1.0, 1.0, 1.0, 1.0, 1.0, 1.0, 1.0, 1.0, 1.0, 1.0, 1.0, 1.0, 1.0, 1.0, 1.0, 1.0, 1.0, 1.0, 1.0, 1.0, 1.0, 1.0, 1.0, 1.0, 1.0, 1.0, 1.0, 1.0, 1.0, 1.0, 1.0, 1.0, 1.0, 1.0, 1.0, 1.0, 1.0, 1.0, 1.0, 1.0, 1.0, 1.0, 1.0, 1.0, 1.0, 1.0, 1.0, 1.0, 1.0, 1.0, 1.0, 1.0, 1.0, 1.0, 1.0, 1.0, 1.0, 1.0, 1.0, 1.0, 1.0, 1.0, 1.0, 1.0, 1.0, 1.0, 1.0, 1.0, 1.0, 1.0, 1.0, 1.0, 1.0, 1.0, 1.0, 1.0, 1.0, 1.0, 1.0, 1.0, 1.0, 1.0, 1.0, 1.0, 1.0, 1.0, 1.0, 1.0, 1.0, 1.0, 1.0, 1.0, 1.0, 1.0, 1.0, 1.0, 1.0, 1.0, 1.0, 1.0, 1.0, 1.0, 1.0, 1.0, 1.0, 1.0, 1.0, 1.0, 1.0, 1.0, 1.0, 1.0, 1.0, 1.0, 1.0, 1.0, 1.0, 1.0, 1.0, 1.0, 1.0, 1.0, 1.0, 1.0, 1.0, 1.0, 1.0, 1.0, 1.0, 1.0, 1.0, 1.0, 1.0, 1.0, 1.0, 1.0, 1.0, 1.0, 1.0, 1.0, 1.0, 1.0, 1.0, 1.0, 1.0, 1.0, 1.0, 1.0, 1.0, 1.0, 1.0, 1.0, 1.0, 1.0, 1.0, 1.0, 1.0, 1.0, 1.0, 1.0, 1.0, 1.0, 1.0, 1.0, 1.0, 1.0, 1.0, 1.0, 1.0, 1.0, 1.0, 1.0, 1.0, 1.0, 1.0, 1.0, 1.0, 1.0, 1.0, 1.0, 1.0, 1.0, 1.0, 1.0, 1.0, 1.0, 1.0, 1.0, 1.0, 1.0, 1.0, 1.0, 1.0, 1.0, 1.0, 1.0, 1.0, 1.0, 1.0, 1.0, 1.0, 1.0, 1.0, 1.0, 1.0, 1.0, 1.0, 1.0, 1.0, 1.0, 1.0, 1.0, 1.0, 1.0, 1.0, 1.0, 1.0, 1.0, 1.0, 1.0, 1.0, 1.0, 1.0, 1.0, 1.0, 1.0, 1.0, 1.0, 1.0, 1.0, 1.0, 1.0, 1.0, 1.0, 1.0, 1.0, 1.0, 1.0, 1.0, 1.0, 1.0, 1.0, 1.0, 1.0, 1.0, 1.0, 1.0, 1.0, 1.0, 1.0, 1.0, 1.0, 1.0, 1.0, 1.0, 1.0, 1.0, 1.0, 1.0, 1.0, 1.0, 1.0, 1.0, 1.0, 1.0, 1.0, 1.0, 1.0, 1.0, 1.0, 1.0, 1.0, 1.0, 1.0, 1.0, 1.0, 1.0, 1.0, 1.0, 1.0, 1.0, 1.0, 1.0, 1.0, 1.0, 1.0, 1.0, 1.0, 1.0, 1.0, 1.0, 1.0, 1.0, 1.0, 1.0, 1.0, 1.0, 1.0, 1.0, 1.0, 1.0, 1.0, 1.0, 1.0, 1.0, 1.0, 1.0, 1.0, 1.0, 1.0, 1.0, 1.0, 1.0, 1.0, 1.0, 1.0, 1.0, 1.0, 1.0, 1.0, 1.0, 1.0, 1.0, 1.0, 1.0, 1.0, 1.0, 1.0, 1.0, 1.0, 1.0, 1.0, 1.0, 1.0, 1.0, 1.0, 1.0, 1.0, 1.0, 1.0, 1.0, 1.0, 1.0, 1.0, 1.0, 1.0, 1.0, 1.0, 1.0, 1.0, 1.0, 1.0, 1.0, 1.0, 1.0, 1.0, 1.0, 1.0, 1.0, 1.0, 1.0, 1.0, 1.0, 1.0, 1.0, 1.0, 1.0, 1.0, 1.0, 1.0, 1.0, 1.0, 1.0, 1.0, 1.0, 1.0, 1.0, 1.0, 1.0, 1.0, 1.0, 1.0, 1.0, 1.0, 1.0, 1.0, 1.0, 1.0, 1.0, 1.0, 1.0, 1.0, 1.0, 1.0, 1.0, 1.0, 1.0, 1.0, 1.0, 1.0, 1.0, 1.0, 1.0, 1.0, 1.0, 1.0, 1.0, 1.0, 1.0, 1.0, 1.0, 1.0, 1.0, 1.0, 1.0, 1.0, 1.0, 1.0, 1.0, 1.0, 1.0, 1.0, 1.0, 1.0, 1.0, 1.0, 1.0, 1.0, 1.0, 1.0, 1.0, 1.0, 1.0, 1.0, 1.0, 1.0, 1.0, 1.0, 1.0, 1.0, 1.0, 1.0, 1.0, 1.0, 1.0, 1.0, 1.0, 1.0, 1.0, 1.0, 1.0, 1.0, 1.0, 1.0, 1.0, 1.0, 1.0, 1.0, 1.0, 1.0, 1.0, 1.0, 1.0, 1.0, 1.0, 1.0, 1.0, 1.0, 1.0, 1.0, 1.0, 1.0, 1.0, 1.0, 1.0, 1.0, 1.0, 1.0, 1.0, 1.0, 1.0, 1.0, 1.0, 1.0, 1.0, 1.0, 1.0, 1.0, 1.0, 1.0, 1.0, 1.0, 1.0, 1.0, 1.0, 1.0, 1.0, 1.0, 1.0, 1.0, 1.0, 1.0, 1.0, 1.0, 1.0, 1.0, 1.0, 1.0, 1.0, 1.0, 1.0, 1.0, 1.0, 1.0, 1.0, 1.0, 1.0, 1.0, 1.0, 1.0, 1.0, 1.0, 1.0, 1.0, 1.0, 1.0, 1.0, 1.0, 1.0, 1.0, 1.0, 1.0, 1.0, 1.0, 1.0, 1.0, 1.0, 1.0, 1.0, 1.0, 1.0, 1.0, 1.0, 1.0, 1.0, 1.0, 1.0, 1.0, 1.0, 1.0, 1.0, 1.0, 1.0, 1.0, 1.0, 1.0, 1.0, 1.0, 1.0, 1.0, 1.0, 1.0, 1.0, 1.0, 1.0, 1.0, 1.0, 1.0, 1.0, 1.0, 1.0, 1.0, 1.0, 1.0, 1.0, 1.0, 1.0, 1.0, 1.0, 1.0, 1.0, 1.0, 1.0, 1.0, 1.0, 1.0, 1.0, 1.0, 1.0, 1.0, 1.0, 1.0, 1.0, 1.0, 1.0, 1.0, 1.0, 1.0, 1.0, 1.0, 1.0, 1.0, 1.0, 1.0, 1.0, 1.0, 1.0, 1.0, 1.0, 1.0, 1.0, 1.0, 1.0, 1.0, 1.0, 1.0, 1.0, 1.0, 1.0, 1.0, 1.0, 1.0, 1.0, 1.0, 1.0, 1.0, 1.0, 1.0, 1.0, 1.0, 1.0, 1.0, 1.0, 1.0, 1.0, 1.0, 1.0, 1.0, 1.0, 1.0, 1.0, 1.0, 1.0, 1.0, 1.0, 1.0, 1.0, 1.0, 1.0, 1.0, 1.0, 1.0, 1.0, 1.0, 1.0, 1.0, 1.0, 1.0, 1.0, 1.0, 1.0, 1.0, 1.0, 1.0, 1.0, 1.0, 1.0, 1.0, 1.0, 1.0, 1.0, 1.0, 1.0, 1.0, 1.0, 1.0, 1.0, 1.0, 1.0, 1.0, 1.0, 1.0, 1.0, 1.0, 1.0, 1.0, 1.0, 1.0, 1.0, 1.0, 1.0, 1.0, 1.0, 1.0, 1.0, 1.0, 1.0, 1.0, 1.0, 1.0, 1.0, 1.0, 1.0, 1.0, 1.0, 1.0, 1.0, 1.0, 1.0, 1.0, 1.0, 1.0, 1.0, 1.0, 1.0, 1.0, 1.0, 1.0, 1.0, 1.0, 1.0, 1.0, 1.0, 1.0, 1.0, 1.0, 1.0, 1.0, 1.0, 1.0, 1.0, 1.0, 1.0, 1.0, 1.0, 1.0, 1.0, 1.0, 1.0, 1.0, 1.0, 1.0, 1.0, 1.0, 1.0, 1.0, 1.0, 1.0, 1.0, 1.0, 1.0, 1.0, 1.0, 1.0, 1.0, 1.0, 1.0, 1.0, 1.0, 1.0, 1.0, 1.0, 1.0, 1.0, 1.0, 1.0, 1.0, 1.0, 1.0, 1.0, 1.0, 1.0, 1.0, 1.0, 1.0, 1.0, 1.0, 1.0, 1.0, 1.0, 1.0, 1.0, 1.0, 1.0, 1.0, 1.0, 1.0, 1.0, 1.0, 1.0, 1.0, 1.0, 1.0, 1.0, 1.0, 1.0, 1.0, 1.0, 1.0, 1.0, 1.0, 1.0, 1.0, 1.0, 1.0, 1.0, 1.0, 1.0, 1.0, 1.0, 1.0, 1.0, 1.0, 1.0, 1.0, 1.0, 1.0, 1.0, 1.0, 1.0, 1.0, 1.0, 1.0, 1.0, 1.0, 1.0, 1.0, 1.0, 1.0, 1.0, 1.0, 1.0, 1.0, 1.0, 1.0, 1.0, 1.0, 1.0, 1.0, 1.0, 1.0, 1.0, 1.0, 1.0, 1.0, 1.0, 1.0, 1.0, 1.0, 1.0, 1.0, 1.0, 1.0, 1.0, 1.0, 1.0, 1.0, 1.0, 1.0, 1.0, 1.0, 1.0, 1.0, 1.0, 1.0, 1.0, 1.0, 1.0, 1.0, 1.0, 1.0, 1.0, 1.0, 1.0, 1.0, 1.0, 1.0, 1.0, 1.0, 1.0, 1.0, 1.0, 1.0, 1.0, 1.0, 1.0, 1.0, 1.0, 1.0, 1.0, 1.0, 1.0, 1.0, 1.0, 1.0, 1.0, 1.0, 1.0, 1.0, 1.0, 1.0, 1.0, 1.0, 1.0, 1.0, 1.0, 1.0, 1.0, 1.0, 1.0, 1.0, 1.0, 1.0, 1.0, 1.0, 1.0, 1.0, 1.0, 1.0, 1.0, 1.0, 1.0, 1.0, 1.0, 1.0, 1.0, 1.0, 1.0, 1.0, 1.0, 1.0, 1.0, 1.0, 1.0, 1.0, 1.0, 1.0, 1.0, 1.0, 1.0, 1.0, 1.0, 1.0, 1.0, 1.0, 1.0, 1.0, 1.0, 1.0, 1.0, 1.0, 1.0, 1.0, 1.0, 1.0, 1.0, 1.0, 1.0, 1.0, 1.0, 1.0, 1.0, 1.0, 1.0, 1.0, 1.0, 1.0, 1.0, 1.0, 1.0, 1.0, 1.0, 1.0, 1.0, 1.0, 1.0, 1.0, 1.0, 1.0, 1.0, 1.0, 1.0, 1.0, 1.0, 1.0, 1.0, 1.0, 1.0, 1.0, 1.0, 1.0, 1.0, 1.0, 1.0, 1.0, 1.0, 1.0, 1.0, 1.0, 1.0, 1.0, 1.0, 1.0, 1.0, 1.0, 1.0, 1.0, 1.0, 1.0, 1.0, 1.0, 1.0, 1.0, 1.0, 1.0, 1.0, 1.0, 1.0, 1.0, 1.0, 1.0, 1.0, 1.0, 1.0, 1.0, 1.0, 1.0, 1.0, 1.0, 1.0, 1.0, 1.0, 1.0, 1.0, 1.0, 1.0, 1.0, 1.0, 1.0, 1.0, 1.0, 1.0, 1.0, 1.0, 1.0, 1.0, 1.0, 1.0, 1.0, 1.0, 1.0, 1.0, 1.0, 1.0, 1.0, 1.0, 1.0, 1.0, 1.0, 1.0, 1.0, 1.0, 1.0, 1.0, 1.0, 1.0, 1.0, 1.0, 1.0, 1.0, 1.0, 1.0, 1.0, 1.0, 1.0, 1.0, 1.0, 1.0, 1.0, 1.0, 1.0, 1.0, 1.0, 1.0, 1.0, 1.0, 1.0, 1.0, 1.0, 1.0, 1.0, 1.0, 1.0, 1.0, 1.0, 1.0, 1.0, 1.0, 1.0, 1.0, 1.0, 1.0, 1.0, 1.0, 1.0, 1.0, 1.0, 1.0, 1.0, 1.0, 1.0, 1.0, 1.0, 1.0, 1.0, 1.0, 1.0, 1.0, 1.0, 1.0, 1.0, 1.0, 1.0, 1.0, 1.0, 1.0, 1.0, 1.0, 1.0, 1.0, 1.0, 1.0, 1.0, 1.0, 1.0, 1.0, 1.0, 1.0, 1.0, 1.0, 1.0, 1.0, 1.0, 1.0, 1.0, 1.0, 1.0, 1.0, 1.0, 1.0, 1.0, 1.0, 1.0, 1.0, 1.0, 1.0, 1.0, 1.0, 1.0, 1.0, 1.0, 1.0, 1.0, 1.0, 1.0, 1.0, 1.0, 1.0, 1.0, 1.0, 1.0, 1.0, 1.0, 1.0, 1.0, 1.0, 1.0, 1.0, 1.0, 1.0, 1.0, 1.0, 1.0, 1.0, 1.0, 1.0, 1.0, 1.0, 1.0, 1.0, 1.0, 1.0, 1.0, 1.0, 1.0, 1.0, 1.0, 1.0, 1.0, 1.0, 1.0, 1.0, 1.0, 1.0, 1.0, 1.0, 1.0, 1.0, 1.0, 1.0, 1.0, 1.0, 1.0, 1.0, 1.0, 1.0, 1.0, 1.0, 1.0, 1.0, 1.0, 1.0, 1.0, 1.0, 1.0, 1.0, 1.0, 1.0, 1.0, 1.0, 1.0, 1.0, 1.0, 1.0, 1.0, 1.0, 1.0, 1.0, 1.0, 1.0, 1.0, 1.0, 1.0, 1.0, 1.0, 1.0, 1.0, 1.0, 1.0, 1.0, 1.0, 1.0, 1.0, 1.0, 1.0, 1.0, 1.0, 1.0, 1.0, 1.0, 1.0, 1.0, 1.0, 1.0, 1.0, 1.0, 1.0, 1.0, 1.0, 1.0, 1.0, 1.0, 1.0, 1.0, 1.0, 1.0, 1.0, 1.0, 1.0, 1.0, 1.0, 1.0, 1.0, 1.0, 1.0, 1.0, 1.0, 1.0, 1.0, 1.0, 1.0, 1.0, 1.0, 1.0, 1.0, 1.0, 1.0, 1.0, 1.0, 1.0, 1.0, 1.0, 1.0, 1.0, 1.0, 1.0, 1.0, 1.0, 1.0, 1.0, 1.0, 1.0, 1.0, 1.0, 1.0, 1.0, 1.0, 1.0, 1.0, 1.0, 1.0, 1.0, 1.0, 1.0, 1.0, 1.0, 1.0, 1.0, 1.0, 1.0, 1.0, 1.0, 1.0, 1.0, 1.0, 1.0, 1.0, 1.0, 1.0, 1.0, 1.0, 1.0, 1.0, 1.0, 1.0, 1.0, 1.0, 1.0, 1.0, 1.0, 1.0, 1.0, 1.0, 1.0, 1.0, 1.0, 1.0, 1.0, 1.0, 1.0, 1.0, 1.0, 1.0, 1.0, 1.0, 1.0, 1.0, 1.0, 1.0, 1.0, 1.0, 1.0, 1.0, 1.0, 1.0, 1.0, 1.0, 1.0, 1.0, 1.0, 1.0, 1.0, 1.0, 1.0, 1.0, 1.0, 1.0, 1.0, 1.0, 1.0, 1.0, 1.0, 1.0, 1.0, 1.0, 1.0, 1.0, 1.0, 1.0, 1.0, 1.0, 1.0, 1.0, 1.0, 1.0, 1.0, 1.0, 1.0, 1.0, 1.0, 1.0, 1.0, 1.0, 1.0, 1.0, 1.0, 1.0, 1.0, 1.0, 1.0, 1.0, 1.0, 1.0, 1.0, 1.0, 1.0, 1.0, 1.0, 1.0, 1.0, 1.0, 1.0, 1.0, 1.0, 1.0, 1.0, 1.0, 1.0, 1.0, 1.0, 1.0, 1.0, 1.0, 1.0, 1.0, 1.0, 1.0, 1.0, 1.0, 1.0, 1.0, 1.0, 1.0, 1.0, 1.0, 1.0, 1.0, 1.0, 1.0, 1.0, 1.0, 1.0, 1.0, 1.0, 1.0, 1.0, 1.0, 1.0, 1.0, 1.0, 1.0, 1.0, 1.0, 1.0, 1.0, 1.0, 1.0, 1.0, 1.0, 1.0, 1.0, 1.0, 1.0, 1.0, 1.0, 1.0, 1.0, 1.0, 1.0, 1.0, 1.0, 1.0, 1.0, 1.0, 1.0, 1.0, 1.0, 1.0, 1.0, 1.0, 1.0, 1.0, 1.0, 1.0, 1.0, 1.0, 1.0, 1.0, 1.0, 1.0, 1.0, 1.0, 1.0, 1.0, 1.0, 1.0, 1.0, 1.0, 1.0, 1.0, 1.0, 1.0, 1.0, 1.0, 1.0, 1.0, 1.0, 1.0, 1.0, 1.0, 1.0, 1.0, 1.0, 1.0, 1.0, 1.0, 1.0, 1.0, 1.0, 1.0, 1.0, 1.0, 1.0, 1.0, 1.0, 1.0, 1.0, 1.0, 1.0, 1.0, 1.0, 1.0, 1.0, 1.0, 1.0, 1.0, 1.0, 1.0, 1.0, 1.0, 1.0, 1.0, 1.0, 1.0, 1.0, 1.0, 1.0, 1.0, 1.0, 1.0, 1.0, 1.0, 1.0, 1.0, 1.0, 1.0, 1.0, 1.0, 1.0, 1.0, 1.0, 1.0, 1.0, 1.0, 1.0, 1.0, 1.0, 1.0, 1.0, 1.0, 1.0, 1.0, 1.0, 1.0, 1.0, 1.0, 1.0, 1.0, 1.0, 1.0, 1.0, 1.0, 1.0, 1.0, 1.0, 1.0, 1.0, 1.0, 1.0, 1.0, 1.0, 1.0, 1.0, 1.0, 1.0, 1.0, 1.0, 1.0, 1.0, 1.0, 1.0, 1.0, 1.0, 1.0, 1.0, 1.0, 1.0, 1.0, 1.0, 1.0, 1.0, 1.0, 1.0, 1.0, 1.0, 1.0, 1.0, 1.0, 1.0, 1.0, 1.0, 1.0, 1.0, 1.0, 1.0, 1.0, 1.0, 1.0, 1.0, 1.0, 1.0, 1.0, 1.0, 1.0, 1.0, 1.0, 1.0, 1.0, 1.0, 1.0, 1.0, 1.0, 1.0, 1.0, 1.0, 1.0, 1.0, 1.0, 1.0, 1.0, 1.0, 1.0, 1.0, 1.0, 1.0, 1.0, 1.0, 1.0, 1.0, 1.0, 1.0, 1.0, 1.0, 1.0, 1.0, 1.0, 1.0, 1.0, 1.0, 1.0, 1.0, 1.0, 1.0, 1.0, 1.0, 1.0, 1.0, 1.0, 1.0, 1.0, 1.0, 1.0, 1.0, 1.0, 1.0, 1.0, 1.0, 1.0, 1.0, 1.0, 1.0, 1.0, 1.0, 1.0, 1.0, 1.0, 1.0, 1.0, 1.0, 1.0, 1.0, 1.0, 1.0, 1.0, 1.0, 1.0, 1.0, 1.0, 1.0, 1.0, 1.0, 1.0, 1.0, 1.0, 1.0, 1.0, 1.0, 1.0, 1.0, 1.0, 1.0, 1.0, 1.0, 1.0, 1.0, 1.0, 1.0, 1.0, 1.0, 1.0, 1.0, 1.0, 1.0, 1.0, 1.0, 1.0, 1.0, 1.0, 1.0, 1.0, 1.0, 1.0, 1.0, 1.0, 1.0, 1.0, 1.0, 1.0, 1.0, 1.0, 1.0, 1.0, 1.0, 1.0, 1.0, 1.0, 1.0, 1.0, 1.0, 1.0, 1.0, 1.0, 1.0, 1.0, 1.0, 1.0, 1.0, 1.0, 1.0, 1.0, 1.0, 1.0, 1.0, 1.0, 1.0, 1.0, 1.0, 1.0, 1.0, 1.0, 1.0, 1.0, 1.0, 1.0, 1.0, 1.0, 1.0, 1.0, 1.0, 1.0, 1.0, 1.0, 1.0, 1.0, 1.0, 1.0, 1.0, 1.0, 1.0, 1.0, 1.0, 1.0, 1.0, 1.0, 1.0, 1.0, 1.0, 1.0, 1.0, 1.0, 1.0, 1.0, 1.0, 1.0, 1.0, 1.0, 1.0, 1.0, 1.0, 1.0, 1.0, 1.0, 1.0, 1.0, 1.0, 1.0, 1.0, 1.0, 1.0, 1.0, 1.0, 1.0, 1.0, 1.0, 1.0, 1.0, 1.0, 1.0, 1.0, 1.0, 1.0, 1.0, 1.0, 1.0, 1.0, 1.0, 1.0, 1.0, 1.0, 1.0, 1.0, 1.0, 1.0, 1.0, 1.0, 1.0, 1.0, 1.0, 1.0, 1.0, 1.0, 1.0, 1.0, 1.0, 1.0, 1.0, 1.0, 1.0, 1.0, 1.0, 1.0, 1.0, 1.0, 1.0, 1.0, 1.0, 1.0, 1.0, 1.0, 1.0, 1.0, 1.0, 1.0, 1.0, 1.0, 1.0, 1.0, 1.0, 1.0, 1.0, 1.0, 1.0, 1.0, 1.0, 1.0, 1.0, 1.0, 1.0, 1.0, 1.0, 1.0, 1.0, 1.0, 1.0, 1.0, 1.0, 1.0, 1.0, 1.0, 1.0, 1.0, 1.0, 1.0, 1.0, 1.0, 1.0, 1.0, 1.0, 1.0, 1.0, 1.0, 1.0, 1.0, 1.0, 1.0, 1.0, 1.0, 1.0, 1.0, 1.0, 1.0, 1.0, 1.0, 1.0, 1.0, 1.0, 1.0, 1.0, 1.0, 1.0, 1.0, 1.0, 1.0, 1.0, 1.0, 1.0, 1.0, 1.0, 1.0, 1.0, 1.0, 1.0, 1.0, 1.0, 1.0, 1.0, 1.0, 1.0, 1.0, 1.0, 1.0, 1.0, 1.0, 1.0, 1.0, 1.0, 1.0, 1.0, 1.0, 1.0, 1.0, 1.0, 1.0, 1.0, 1.0, 1.0, 1.0, 1.0, 1.0, 1.0, 1.0, 1.0, 1.0, 1.0, 1.0, 1.0, 1.0, 1.0, 1.0, 1.0, 1.0, 1.0, 1.0, 1.0, 1.0, 1.0, 1.0, 1.0, 1.0, 1.0, 1.0, 1.0, 1.0, 1.0, 1.0, 1.0, 1.0, 1.0, 1.0, 1.0, 1.0, 1.0, 1.0, 1.0, 1.0, 1.0, 1.0, 1.0, 1.0, 1.0, 1.0, 1.0, 1.0, 1.0, 1.0, 1.0, 1.0, 1.0, 1.0, 1.0, 1.0, 1.0, 1.0, 1.0, 1.0, 1.0, 1.0, 1.0, 1.0, 1.0, 1.0, 1.0, 1.0, 1.0, 1.0, 1.0, 1.0, 1.0, 1.0, 1.0, 1.0, 1.0, 1.0, 1.0, 1.0, 1.0, 1.0, 1.0, 1.0, 1.0, 1.0, 1.0, 1.0, 1.0, 1.0, 1.0, 1.0, 1.0, 1.0, 1.0, 1.0, 1.0, 1.0, 1.0, 1.0, 1.0, 1.0, 1.0, 1.0, 1.0, 1.0, 1.0, 1.0, 1.0, 1.0, 1.0, 1.0, 1.0, 1.0, 1.0, 1.0, 1.0, 1.0, 1.0, 1.0, 1.0, 1.0, 1.0, 1.0, 1.0, 1.0, 1.0, 1.0, 1.0, 1.0, 1.0, 1.0, 1.0, 1.0, 1.0, 1.0, 1.0, 1.0, 1.0, 1.0, 1.0, 1.0, 1.0, 1.0, 1.0, 1.0, 1.0, 1.0, 1.0, 1.0, 1.0, 1.0, 1.0, 1.0, 1.0, 1.0, 1.0, 1.0, 1.0, 1.0, 1.0, 1.0, 1.0, 1.0, 1.0, 1.0, 1.0, 1.0, 1.0, 1.0, 1.0, 1.0, 1.0, 1.0, 1.0, 1.0, 1.0, 1.0, 1.0, 1.0, 1.0, 1.0, 1.0, 1.0, 1.0, 1.0, 1.0, 1.0, 1.0, 1.0, 1.0, 1.0, 1.0, 1.0, 1.0, 1.0, 1.0, 1.0, 1.0, 1.0, 1.0, 1.0, 1.0, 1.0, 1.0, 1.0, 1.0, 1.0, 1.0, 1.0, 1.0, 1.0, 1.0, 1.0, 1.0, 1.0, 1.0, 1.0, 1.0, 1.0, 1.0, 1.0, 1.0, 1.0, 1.0, 1.0, 1.0, 1.0, 1.0, 1.0, 1.0, 1.0, 1.0, 1.0, 1.0, 1.0, 1.0, 1.0, 1.0, 1.0, 1.0, 1.0, 1.0, 1.0, 1.0, 1.0, 1.0, 1.0, 1.0, 1.0, 1.0, 1.0, 1.0, 1.0, 1.0, 1.0, 1.0, 1.0, 1.0, 1.0, 1.0, 1.0, 1.0, 1.0, 1.0, 1.0, 1.0, 1.0, 1.0, 1.0, 1.0, 1.0, 1.0, 1.0, 1.0, 1.0, 1.0, 1.0, 1.0, 1.0, 1.0, 1.0, 1.0, 1.0, 1.0, 1.0, 1.0, 1.0, 1.0, 1.0, 1.0, 1.0, 1.0, 1.0, 1.0, 1.0, 1.0, 1.0, 1.0, 1.0, 1.0, 1.0, 1.0, 1.0, 1.0, 1.0, 1.0, 1.0, 1.0, 1.0, 1.0, 1.0, 1.0, 1.0, 1.0, 1.0, 1.0, 1.0, 1.0, 1.0, 1.0, 1.0, 1.0, 1.0, 1.0, 1.0, 1.0, 1.0, 1.0, 1.0, 1.0, 1.0, 1.0, 1.0, 1.0, 1.0, 1.0, 1.0, 1.0, 1.0, 1.0, 1.0, 1.0, 1.0, 1.0, 1.0, 1.0, 1.0, 1.0, 1.0, 1.0, 1.0, 1.0, 1.0, 1.0, 1.0, 1.0, 1.0, 1.0, 1.0, 1.0, 1.0, 1.0, 1.0, 1.0, 1.0, 1.0, 1.0, 1.0, 1.0, 1.0, 1.0, 1.0, 1.0, 1.0, 1.0, 1.0, 1.0, 1.0, 1.0, 1.0, 1.0, 1.0, 1.0, 1.0, 1.0, 1.0, 1.0, 1.0, 1.0, 1.0, 1.0, 1.0, 1.0, 1.0, 1.0, 1.0, 1.0, 1.0, 1.0, 1.0, 1.0, 1.0, 1.0, 1.0, 1.0, 1.0, 1.0, 1.0, 1.0, 1.0, 1.0, 1.0, 1.0, 1.0, 1.0, 1.0, 1.0, 1.0, 1.0, 1.0, 1.0, 1.0, 1.0, 1.0, 1.0, 1.0, 1.0, 1.0, 1.0, 1.0, 1.0, 1.0, 1.0, 1.0, 1.0, 1.0, 1.0, 1.0, 1.0, 1.0, 1.0, 1.0, 1.0, 1.0, 1.0, 1.0, 1.0, 1.0, 1.0, 1.0, 1.0, 1.0, 1.0, 1.0, 1.0, 1.0, 1.0, 1.0, 1.0, 1.0, 1.0, 1.0, 1.0, 1.0, 1.0, 1.0, 1.0, 1.0, 1.0, 1.0, 1.0, 1.0, 1.0, 1.0, 1.0, 1.0, 1.0, 1.0, 1.0, 1.0, 1.0, 1.0, 1.0, 1.0, 1.0, 1.0, 1.0, 1.0, 1.0, 1.0, 1.0, 1.0, 1.0, 1.0, 1.0, 1.0, 1.0, 1.0, 1.0, 1.0, 1.0, 1.0, 1.0, 1.0, 1.0, 1.0, 1.0, 1.0, 1.0, 1.0, 1.0, 1.0, 1.0, 1.0, 1.0, 1.0, 1.0, 1.0, 1.0, 1.0, 1.0, 1.0, 1.0, 1.0, 1.0, 1.0, 1.0, 1.0, 1.0, 1.0, 1.0, 1.0, 1.0, 1.0, 1.0, 1.0, 1.0, 1.0, 1.0, 1.0, 1.0, 1.0, 1.0, 1.0, 1.0, 1.0, 1.0, 1.0, 1.0, 1.0, 1.0, 1.0, 1.0, 1.0, 1.0, 1.0, 1.0, 1.0, 1.0, 1.0, 1.0, 1.0, 1.0, 1.0, 1.0, 1.0, 1.0, 1.0, 1.0, 1.0, 1.0, 1.0, 1.0, 1.0, 1.0, 1.0, 1.0, 1.0, 1.0, 1.0, 1.0, 1.0, 1.0, 1.0, 1.0, 1.0, 1.0, 1.0, 1.0, 1.0, 1.0, 1.0, 1.0, 1.0, 1.0, 1.0, 1.0, 1.0, 1.0, 1.0, 1.0, 1.0, 1.0, 1.0, 1.0, 1.0, 1.0, 1.0, 1.0, 1.0, 1.0, 1.0, 1.0, 1.0, 1.0, 1.0, 1.0, 1.0, 1.0, 1.0, 1.0, 1.0, 1.0, 1.0, 1.0, 1.0, 1.0, 1.0, 1.0, 1.0, 1.0, 1.0, 1.0, 1.0, 1.0, 1.0, 1.0, 1.0, 1.0, 1.0, 1.0, 1.0, 1.0, 1.0, 1.0, 1.0, 1.0, 1.0, 1.0, 1.0, 1.0, 1.0, 1.0, 1.0, 1.0, 1.0, 1.0, 1.0, 1.0, 1.0, 1.0, 1.0, 1.0, 1.0, 1.0, 1.0, 1.0, 1.0, 1.0, 1.0, 1.0, 1.0, 1.0, 1.0, 1.0, 1.0, 1.0, 1.0, 1.0, 1.0, 1.0, 1.0, 1.0, 1.0, 1.0, 1.0, 1.0, 1.0, 1.0, 1.0, 1.0, 1.0, 1.0, 1.0, 1.0, 1.0, 1.0, 1.0, 1.0, 1.0, 1.0, 1.0, 1.0, 1.0, 1.0, 1.0, 1.0, 1.0, 1.0, 1.0, 1.0, 1.0, 1.0, 1.0, 1.0, 1.0, 1.0, 1.0, 1.0, 1.0, 1.0, 1.0, 1.0, 1.0, 1.0, 1.0, 1.0, 1.0, 1.0, 1.0, 1.0, 1.0, 1.0, 1.0, 1.0, 1.0, 1.0, 1.0, 1.0, 1.0, 1.0, 1.0, 1.0, 1.0, 1.0, 1.0, 1.0, 1.0, 1.0, 1.0, 1.0, 1.0, 1.0, 1.0, 1.0, 1.0, 1.0, 1.0, 1.0, 1.0, 1.0, 1.0, 1.0, 1.0, 1.0, 1.0, 1.0, 1.0, 1.0, 1.0, 1.0, 1.0, 1.0, 1.0, 1.0, 1.0, 1.0, 1.0, 1.0, 1.0, 1.0, 1.0, 1.0, 1.0, 1.0, 1.0, 1.0, 1.0, 1.0, 1.0, 1.0, 1.0, 1.0, 1.0, 1.0, 1.0, 1.0, 1.0, 1.0, 1.0, 1.0, 1.0, 1.0, 1.0, 1.0, 1.0, 1.0, 1.0, 1.0, 1.0, 1.0, 1.0, 1.0, 1.0, 1.0, 1.0, 1.0, 1.0, 1.0, 1.0, 1.0, 1.0, 1.0, 1.0, 1.0, 1.0, 1.0, 1.0, 1.0, 1.0, 1.0, 1.0, 1.0, 1.0, 1.0, 1.0, 1.0, 1.0, 1.0, 1.0, 1.0, 1.0, 1.0, 1.0, 1.0, 1.0, 1.0, 1.0, 1.0, 1.0, 1.0, 1.0, 1.0, 1.0, 1.0, 1.0, 1.0, 1.0, 1.0, 1.0, 1.0, 1.0, 1.0, 1.0, 1.0, 1.0, 1.0, 1.0, 1.0, 1.0, 1.0, 1.0, 1.0, 1.0, 1.0, 1.0, 1.0, 1.0, 1.0, 1.0, 1.0, 1.0, 1.0, 1.0, 1.0, 1.0, 1.0, 1.0, 1.0, 1.0, 1.0, 1.0, 1.0, 1.0, 1.0, 1.0, 1.0, 1.0, 1.0, 1.0, 1.0, 1.0, 1.0, 1.0, 1.0, 1.0, 1.0, 1.0, 1.0, 1.0, 1.0, 1.0, 1.0, 1.0, 1.0, 1.0, 1.0, 1.0, 1.0, 1.0, 1.0, 1.0, 1.0, 1.0, 1.0, 1.0, 1.0, 1.0, 1.0, 1.0, 1.0, 1.0, 1.0, 1.0, 1.0, 1.0, 1.0, 1.0, 1.0, 1.0, 1.0, 1.0, 1.0, 1.0, 1.0, 1.0, 1.0, 1.0, 1.0, 1.0, 1.0, 1.0, 1.0, 1.0, 1.0, 1.0, 1.0, 1.0, 1.0, 1.0, 1.0, 1.0, 1.0, 1.0, 1.0, 1.0, 1.0, 1.0, 1.0, 1.0, 1.0, 1.0, 1.0, 1.0, 1.0, 1.0, 1.0, 1.0, 1.0, 1.0, 1.0, 1.0, 1.0, 1.0, 1.0, 1.0, 1.0, 1.0, 1.0, 1.0, 1.0, 1.0, 1.0, 1.0, 1.0, 1.0, 1.0, 1.0, 1.0, 1.0, 1.0, 1.0, 1.0, 1.0, 1.0, 1.0, 1.0, 1.0, 1.0, 1.0, 1.0, 1.0, 1.0, 1.0, 1.0, 1.0, 1.0, 1.0, 1.0, 1.0, 1.0, 1.0, 1.0, 1.0, 1.0, 1.0, 1.0, 1.0, 1.0, 1.0, 1.0, 1.0, 1.0, 1.0, 1.0, 1.0, 1.0, 1.0, 1.0, 1.0, 1.0, 1.0, 1.0, 1.0, 1.0, 1.0, 1.0, 1.0, 1.0, 1.0, 1.0, 1.0, 1.0, 1.0, 1.0, 1.0, 1.0, 1.0, 1.0, 1.0, 1.0, 1.0, 1.0, 1.0, 1.0, 1.0, 1.0, 1.0, 1.0, 1.0, 1.0, 1.0, 1.0, 1.0, 1.0, 1.0, 1.0, 1.0, 1.0, 1.0, 1.0, 1.0, 1.0, 1.0, 1.0, 1.0, 1.0, 1.0, 1.0, 1.0, 1.0, 1.0, 1.0, 1.0, 1.0, 1.0, 1.0, 1.0, 1.0, 1.0, 1.0, 1.0, 1.0, 1.0, 1.0, 1.0, 1.0, 1.0, 1.0, 1.0, 1.0, 1.0, 1.0, 1.0, 1.0, 1.0, 1.0, 1.0, 1.0, 1.0, 1.0, 1.0, 1.0, 1.0, 1.0, 1.0, 1.0, 1.0, 1.0, 1.0, 1.0, 1.0, 1.0, 1.0, 1.0, 1.0, 1.0, 1.0, 1.0, 1.0, 1.0, 1.0, 1.0, 1.0, 1.0, 1.0, 1.0, 1.0, 1.0, 1.0, 1.0, 1.0, 1.0, 1.0, 1.0, 1.0, 1.0, 1.0, 1.0, 1.0, 1.0, 1.0, 1.0, 1.0, 1.0, 1.0, 1.0, 1.0, 1.0, 1.0, 1.0, 1.0, 1.0, 1.0, 1.0, 1.0, 1.0, 1.0, 1.0, 1.0, 1.0, 1.0, 1.0, 1.0, 1.0, 1.0, 1.0, 1.0, 1.0, 1.0, 1.0, 1.0, 1.0, 1.0, 1.0, 1.0, 1.0, 1.0, 1.0, 1.0, 1.0, 1.0, 1.0, 1.0, 1.0, 1.0, 1.0, 1.0, 1.0, 1.0, 1.0, 1.0, 1.0, 1.0, 1.0, 1.0, 1.0, 1.0, 1.0, 1.0, 1.0, 1.0, 1.0, 1.0, 1.0, 1.0, 1.0, 1.0, 1.0, 1.0, 1.0, 1.0, 1.0, 1.0, 1.0, 1.0, 1.0, 1.0, 1.0, 1.0, 1.0, 1.0, 1.0, 1.0, 1.0, 1.0, 1.0, 1.0, 1.0, 1.0, 1.0, 1.0, 1.0, 1.0, 1.0, 1.0, 1.0, 1.0, 1.0, 1.0, 1.0, 1.0, 1.0, 1.0, 1.0, 1.0, 1.0, 1.0, 1.0, 1.0, 1.0, 1.0, 1.0, 1.0, 1.0, 1.0, 1.0, 1.0, 1.0, 1.0, 1.0, 1.0, 1.0, 1.0, 1.0, 1.0, 1.0, 1.0, 1.0, 1.0, 1.0, 1.0, 1.0, 1.0, 1.0, 1.0, 1.0, 1.0, 1.0, 1.0, 1.0, 1.0, 1.0, 1.0, 1.0, 1.0, 1.0, 1.0, 1.0, 1.0, 1.0, 1.0, 1.0, 1.0, 1.0, 1.0, 1.0, 1.0, 1.0, 1.0, 1.0, 1.0, 1.0, 1.0, 1.0, 1.0, 1.0, 1.0, 1.0, 1.0, 1.0, 1.0, 1.0, 1.0, 1.0, 1.0, 1.0, 1.0, 1.0, 1.0, 1.0, 1.0, 1.0, 1.0, 1.0, 1.0, 1.0, 1.0, 1.0, 1.0, 1.0, 1.0, 1.0, 1.0, 1.0, 1.0, 1.0, 1.0, 1.0, 1.0, 1.0, 1.0, 1.0, 1.0, 1.0, 1.0, 1.0, 1.0, 1.0, 1.0, 1.0, 1.0, 1.0, 1.0, 1.0, 1.0, 1.0, 1.0, 1.0, 1.0, 1.0, 1.0, 1.0, 1.0, 1.0, 1.0, 1.0, 1.0, 1.0, 1.0, 1.0, 1.0, 1.0, 1.0, 1.0, 1.0, 1.0, 1.0, 1.0, 1.0, 1.0, 1.0, 1.0, 1.0, 1.0, 1.0, 1.0, 1.0, 1.0, 1.0, 1.0, 1.0, 1.0, 1.0, 1.0, 1.0, 1.0, 1.0, 1.0, 1.0, 1.0, 1.0, 1.0, 1.0, 1.0, 1.0, 1.0, 1.0, 1.0, 1.0, 1.0, 1.0, 1.0, 1.0, 1.0, 1.0, 1.0, 1.0, 1.0, 1.0, 1.0, 1.0, 1.0, 1.0, 1.0, 1.0, 1.0, 1.0, 1.0, 1.0, 1.0, 1.0, 1.0, 1.0, 1.0, 1.0, 1.0, 1.0, 1.0, 1.0, 1.0, 1.0, 1.0, 1.0, 1.0, 1.0, 1.0, 1.0, 1.0, 1.0, 1.0, 1.0, 1.0, 1.0, 1.0, 1.0, 1.0, 1.0, 1.0, 1.0, 1.0, 1.0, 1.0, 1.0, 1.0, 1.0, 1.0, 1.0, 1.0, 1.0, 1.0, 1.0, 1.0, 1.0, 1.0, 1.0, 1.0, 1.0, 1.0, 1.0, 1.0, 1.0, 1.0, 1.0, 1.0, 1.0, 1.0, 1.0, 1.0, 1.0, 1.0, 1.0, 1.0, 1.0, 1.0, 1.0, 1.0, 1.0, 1.0, 1.0, 1.0, 1.0, 1.0, 1.0, 1.0, 1.0, 1.0, 1.0, 1.0, 1.0, 1.0, 1.0, 1.0, 1.0, 1.0, 1.0, 1.0, 1.0, 1.0, 1.0, 1.0, 1.0, 1.0, 1.0, 1.0, 1.0, 1.0, 1.0, 1.0, 1.0, 1.0, 1.0, 1.0, 1.0, 1.0, 1.0, 1.0, 1.0, 1.0, 1.0, 1.0, 1.0, 1.0, 1.0, 1.0, 1.0, 1.0, 1.0, 1.0, 1.0, 1.0, 1.0, 1.0, 1.0, 1.0, 1.0, 1.0, 1.0, 1.0, 1.0, 1.0, 1.0, 1.0, 1.0, 1.0, 1.0, 1.0, 1.0, 1.0, 1.0, 1.0, 1.0, 1.0, 1.0, 1.0, 1.0, 1.0, 1.0, 1.0, 1.0, 1.0, 1.0, 1.0, 1.0, 1.0, 1.0, 1.0, 1.0, 1.0, 1.0, 1.0, 1.0, 1.0, 1.0, 1.0, 1.0, 1.0, 1.0, 1.0, 1.0, 1.0, 1.0, 1.0, 1.0, 1.0, 1.0, 1.0, 1.0, 1.0, 1.0, 1.0, 1.0, 1.0, 1.0, 1.0, 1.0, 1.0, 1.0, 1.0, 1.0, 1.0, 1.0, 1.0, 1.0, 1.0, 1.0, 1.0, 1.0, 1.0, 1.0, 1.0, 1.0, 1.0, 1.0, 1.0, 1.0, 1.0, 1.0, 1.0, 1.0, 1.0, 1.0, 1.0, 1.0, 1.0, 1.0, 1.0, 1.0, 1.0, 1.0, 1.0, 1.0, 1.0, 1.0, 1.0, 1.0, 1.0, 1.0, 1.0, 1.0, 1.0, 1.0, 1.0, 1.0, 1.0, 1.0, 1.0, 1.0, 1.0, 1.0, 1.0, 1.0, 1.0, 1.0, 1.0, 1.0, 1.0, 1.0, 1.0, 1.0, 1.0, 1.0, 1.0, 1.0, 1.0, 1.0, 1.0, 1.0, 1.0, 1.0, 1.0, 1.0, 1.0, 1.0, 1.0, 1.0, 1.0, 1.0, 1.0, 1.0, 1.0, 1.0, 1.0, 1.0, 1.0, 1.0, 1.0, 1.0, 1.0, 1.0, 1.0, 1.0, 1.0, 1.0, 1.0, 1.0, 1.0, 1.0, 1.0, 1.0, 1.0, 1.0, 1.0, 1.0, 1.0, 1.0, 1.0, 1.0, 1.0, 1.0, 1.0, 1.0, 1.0, 1.0, 1.0, 1.0, 1.0, 1.0, 1.0, 1.0, 1.0, 1.0, 1.0, 1.0, 1.0, 1.0, 1.0, 1.0, 1.0, 1.0, 1.0, 1.0, 1.0, 1.0, 1.0, 1.0, 1.0, 1.0, 1.0, 1.0, 1.0, 1.0, 1.0, 1.0, 1.0, 1.0, 1.0, 1.0, 1.0, 1.0, 1.0, 1.0, 1.0, 1.0, 1.0, 1.0, 1.0, 1.0, 1.0, 1.0, 1.0, 1.0, 1.0, 1.0, 1.0, 1.0, 1.0, 1.0, 1.0, 1.0, 1.0, 1.0, 1.0, 1.0, 1.0, 1.0, 1.0, 1.0, 1.0, 1.0, 1.0, 1.0, 1.0, 1.0, 1.0, 1.0, 1.0, 1.0, 1.0, 1.0, 1.0, 1.0, 1.0, 1.0, 1.0, 1.0, 1.0, 1.0, 1.0, 1.0, 1.0, 1.0, 1.0, 1.0, 1.0, 1.0, 1.0, 1.0, 1.0, 1.0, 1.0, 1.0, 1.0, 1.0, 1.0, 1.0, 1.0, 1.0, 1.0, 1.0, 1.0, 1.0, 1.0, 1.0, 1.0, 1.0, 1.0, 1.0, 1.0, 1.0, 1.0, 1.0, 1.0, 1.0, 1.0, 1.0, 1.0, 1.0, 1.0, 1.0, 1.0, 1.0, 1.0, 1.0, 1.0, 1.0, 1.0, 1.0, 1.0, 1.0, 1.0, 1.0, 1.0, 1.0, 1.0, 1.0, 1.0, 1.0, 1.0, 1.0, 1.0, 1.0, 1.0, 1.0, 1.0, 1.0, 1.0, 1.0, 1.0, 1.0, 1.0, 1.0, 1.0, 1.0, 1.0, 1.0, 1.0, 1.0, 1.0, 1.0, 1.0, 1.0, 1.0, 1.0, 1.0, 1.0, 1.0, 1.0, 1.0, 1.0, 1.0, 1.0, 1.0, 1.0, 1.0, 1.0, 1.0, 1.0, 1.0, 1.0, 1.0, 1.0, 1.0, 1.0, 1.0, 1.0, 1.0, 1.0, 1.0, 1.0, 1.0, 1.0, 1.0, 1.0, 1.0, 1.0, 1.0, 1.0, 1.0, 1.0, 1.0, 1.0, 1.0, 1.0, 1.0, 1.0, 1.0, 1.0, 1.0, 1.0, 1.0, 1.0, 1.0, 1.0, 1.0, 1.0, 1.0, 1.0, 1.0, 1.0, 1.0, 1.0, 1.0, 1.0, 1.0, 1.0, 1.0, 1.0, 1.0, 1.0, 1.0, 1.0, 1.0, 1.0, 1.0, 1.0, 1.0, 1.0, 1.0, 1.0, 1.0, 1.0, 1.0, 1.0, 1.0, 1.0, 1.0, 1.0, 1.0, 1.0, 1.0, 1.0, 1.0, 1.0, 1.0, 1.0, 1.0, 1.0, 1.0, 1.0, 1.0, 1.0, 1.0, 1.0, 1.0, 1.0, 1.0, 1.0, 1.0, 1.0, 1.0, 1.0, 1.0, 1.0, 1.0, 1.0, 1.0])
me_circle.materials.append(mat_material_001)
me_circle.materials.append(mat_material_005)
me_circle.use_remesh_preserve_volume = False
me_circle.use_remesh_preserve_attributes = False
me_circle.use_mirror_vertex_groups = False
me_circle.update()
me_cube_003 = bpy.data.meshes.new('Cube.003')
me_cube_003.from_pydata([(1.967, -2.807, -1.0), (1.967, -2.807, 1.0), (1.967, 2.824, -1.0), (1.967, 2.824, 1.0), (1.896, 2.854, -1.0), (1.896, 2.854, 1.0), (1.896, -2.835, -1.0), (1.896, -2.835, 1.0), (1.987, -2.745, -1.0), (1.987, 2.757, -1.0), (1.987, 2.757, 1.0), (1.987, -2.745, 1.0), (1.896, 2.756, 1.0), (1.896, -2.745, 1.0), (1.896, 2.756, -1.0), (1.896, -2.745, -1.0), (0.0, 2.854, -1.0), (0.0, 2.854, 1.0), (0.0, 2.756, -1.0), (0.0, 2.756, 1.0), (0.0, -2.835, -1.0), (0.0, -2.835, 1.0), (0.0, -2.745, -1.0), (0.0, -2.745, 1.0), (1.987, -2.688, -1.0), (1.987, 2.704, -1.0), (1.987, 2.704, 1.0), (1.987, -2.688, 1.0), (1.896, 2.704, 1.0), (1.896, -2.688, 1.0), (1.896, 2.704, -1.0), (1.896, -2.688, -1.0), (1.827, 2.854, 1.0), (1.827, 2.756, 1.0), (1.827, 2.854, -1.0), (1.827, 2.756, -1.0), (1.847, -2.835, -1.0), (1.847, -2.745, 1.0), (1.847, -2.835, 1.0), (1.847, -2.745, -1.0), (1.984, -2.755, 1.0), (1.896, -2.76, 1.0), (1.896, -2.76, -1.0), (1.984, -2.755, -1.0), (0.0, -2.76, -1.0), (0.0, -2.76, 1.0), (1.847, -2.76, 1.0), (1.847, -2.76, -1.0), (1.904, 2.851, 1.0), (1.904, -2.832, -1.0), (1.904, 2.851, -1.0), (1.904, -2.832, 1.0), (1.906, 2.756, 1.0), (1.906, -2.745, 1.0), (1.906, 2.756, -1.0), (1.906, -2.745, -1.0), (1.906, 2.704, -1.0), (1.906, -2.688, -1.0), (1.906, 2.704, 1.0), (1.906, -2.688, 1.0), (1.906, -2.759, 1.0), (1.906, -2.759, -1.0), (1.984, 2.767, -1.0), (1.984, 2.767, 1.0), (1.896, 2.771, 1.0), (1.896, 2.771, -1.0), (0.0, 2.771, 1.0), (0.0, 2.771, -1.0), (1.827, 2.771, 1.0), (1.827, 2.771, -1.0), (1.906, 2.771, -1.0), (1.906, 2.771, 1.0)], [], [(50, 48, 3, 2), (43, 40, 1, 0), (61, 43, 0, 49), (60, 41, 7, 51), (47, 42, 6, 36), (49, 51, 7, 6), (34, 32, 5, 4), (69, 65, 14, 35), (71, 64, 12, 52), (59, 29, 13, 53), (70, 62, 9, 54), (57, 24, 8, 55), (62, 63, 10, 9), (24, 27, 11, 8), (28, 12, 14, 30), (35, 33, 19, 18), (68, 66, 19, 33), (39, 22, 23, 37), (36, 38, 21, 20), (46, 45, 21, 38), (13, 29, 31, 15), (29, 28, 30, 31), (9, 10, 26, 25), (25, 26, 27, 24), (54, 9, 25, 56), (56, 25, 24, 57), (52, 12, 28, 58), (58, 28, 29, 59), (64, 68, 33, 12), (14, 12, 33, 35), (67, 69, 35, 18), (16, 17, 32, 34), (41, 46, 38, 7), (6, 7, 38, 36), (15, 39, 37, 13), (44, 47, 36, 20), (22, 39, 47, 44), (13, 37, 46, 41), (37, 23, 45, 46), (39, 15, 42, 47), (53, 13, 41, 60), (55, 8, 43, 61), (8, 11, 40, 43), (15, 55, 61, 42), (11, 53, 60, 40), (26, 58, 59, 27), (10, 52, 58, 26), (30, 56, 57, 31), (14, 54, 56, 30), (31, 57, 55, 15), (65, 70, 54, 14), (27, 59, 53, 11), (63, 71, 52, 10), (0, 1, 51, 49), (40, 60, 51, 1), (42, 61, 49, 6), (4, 5, 48, 50), (3, 48, 71, 63), (4, 50, 70, 65), (16, 34, 69, 67), (5, 32, 68, 64), (32, 17, 66, 68), (2, 3, 63, 62), (50, 2, 62, 70), (48, 5, 64, 71), (34, 4, 65, 69)])
me_cube_003.polygons.foreach_set('use_smooth', [True] * 66)
me_cube_003.materials.append(mat_material_002)
me_cube_003.materials.append(mat_material_004)
me_cube_003.use_remesh_preserve_volume = False
me_cube_003.use_remesh_preserve_attributes = False
me_cube_003.use_mirror_vertex_groups = False
me_cube_003.update()
me_cube = bpy.data.meshes.new('Cube')
me_cube.from_pydata([(1.999, 2.838, -0.1107), (1.999, -2.826, -0.1107), (-2.01, -2.826, -0.1107), (-2.01, 2.838, -0.1107), (1.999, 2.838, 0.1084), (1.999, -2.826, 0.1084), (-2.01, -2.826, 0.1084), (-2.01, 2.838, 0.1084), (1.999, 2.667, -0.1107), (-2.01, 2.667, -0.1107), (1.999, 2.667, 0.1084), (-2.01, 2.667, 0.1084), (1.999, -2.683, -0.1107), (1.999, -2.683, 0.1084), (-2.01, -2.683, -0.1107), (-2.01, -2.683, 0.1084), (1.777, 2.838, -0.1107), (1.777, -2.826, -0.1107), (1.777, 2.838, 0.1084), (1.777, -2.826, 0.1084), (1.777, 2.667, 0.1084), (1.777, 2.667, -0.1107), (1.777, -2.683, 0.1084), (1.777, -2.683, -0.1107), (-1.762, 2.838, -0.1107), (-1.762, -2.826, -0.1107), (-1.762, 2.838, 0.1084), (-1.762, -2.826, 0.1084), (-1.762, 2.667, -0.1107), (-1.762, -2.683, -0.1107), (-1.762, 2.667, 0.1084), (-1.762, -2.683, 0.1084), (1.999, 2.838, 0.07261), (1.999, -2.826, 0.07261), (-2.01, -2.826, 0.07261), (-2.01, 2.838, 0.07261), (-2.01, 2.667, 0.07261), (1.999, 2.667, 0.07261), (-2.01, -2.683, 0.07261), (1.999, -2.683, 0.07261), (1.777, 2.838, 0.07261), (1.777, -2.826, 0.07261), (-1.762, 2.838, 0.07261), (-1.762, -2.826, 0.07261), (-2.01, 2.667, -0.06958), (1.999, 2.667, -0.06958), (-2.01, -2.683, -0.06958), (1.999, -2.683, -0.06958), (1.777, -2.826, -0.06958), (-1.762, -2.826, -0.06958), (1.999, 2.838, -0.06958), (1.999, -2.826, -0.06958), (-2.01, -2.826, -0.06958), (-2.01, 2.838, -0.06958), (1.777, 2.838, -0.06958), (-1.762, 2.838, -0.06958)], [], [(29, 25, 2, 14), (31, 15, 6, 27), (39, 13, 5, 33), (43, 27, 6, 34), (36, 11, 7, 35), (55, 24, 3, 53), (38, 15, 11, 36), (32, 4, 10, 37), (26, 7, 11, 30), (24, 28, 9, 3), (34, 6, 15, 38), (37, 10, 13, 39), (30, 11, 15, 31), (28, 29, 14, 9), (8, 12, 23, 21), (10, 20, 22, 13), (0, 8, 21, 16), (4, 18, 20, 10), (50, 0, 16, 54), (33, 5, 19, 41), (13, 22, 19, 5), (12, 1, 17, 23), (21, 23, 29, 28), (20, 30, 31, 22), (16, 21, 28, 24), (18, 26, 30, 20), (54, 16, 24, 55), (41, 19, 27, 43), (22, 31, 27, 19), (23, 17, 25, 29), (48, 41, 43, 49), (18, 40, 42, 26), (51, 33, 41, 48), (4, 32, 40, 18), (45, 37, 39, 47), (52, 34, 38, 46), (50, 32, 37, 45), (46, 38, 36, 44), (26, 42, 35, 7), (44, 36, 35, 53), (49, 43, 34, 52), (47, 39, 33, 51), (12, 47, 51, 1), (25, 49, 52, 2), (9, 44, 53, 3), (14, 46, 44, 9), (0, 50, 45, 8), (2, 52, 46, 14), (8, 45, 47, 12), (1, 51, 48, 17), (17, 48, 49, 25), (40, 54, 55, 42), (32, 50, 54, 40), (42, 55, 53, 35)])
me_cube.polygons.foreach_set('use_smooth', [True] * 54)
_uv = me_cube.uv_layers.new(name='UVMap')
_uv.uv.foreach_set('vector', [0.3322, 0.9894, 0.3322, 1.02, 0.3101, 1.02, 0.3101, 0.9894, 0.8015, 1.074, 0.8015, 1.021, 0.8143, 1.021, 0.8143, 1.074, 0.1826, -0.106, 0.1826, -0.1005, 0.1671, -0.1005, 0.1671, -0.106, 0.1938, -0.1397, 0.1938, -0.1342, 0.1671, -0.1342, 0.1671, -0.1397, 0.1854, -0.07228, 0.1854, -0.06677, 0.1671, -0.06677, 0.1671, -0.07228, 1.003, -0.1616, 1.003, -0.168, 1.03, -0.168, 1.03, -0.1616, 0.7609, -0.07228, 0.7609, -0.06677, 0.1854, -0.06677, 0.1854, -0.07228, 0.7764, -0.106, 0.7764, -0.1005, 0.758, -0.1005, 0.758, -0.106, 0.3101, 1.074, 0.3101, 1.021, 0.3253, 1.021, 0.3253, 1.074, 0.3322, -0.1899, 0.3322, -0.1535, 0.3101, -0.1535, 0.3101, -0.1899, 0.7764, -0.07228, 0.7764, -0.06677, 0.7609, -0.06677, 0.7609, -0.07228, 0.758, -0.106, 0.758, -0.1005, 0.1826, -0.1005, 0.1826, -0.106, 0.3253, 1.074, 0.3253, 1.021, 0.8015, 1.021, 0.8015, 1.074, 0.3322, -0.1535, 0.3322, 0.9894, 0.3101, 0.9894, 0.3101, -0.1535, 0.667, -0.1535, 0.667, 0.9894, 0.6473, 0.9894, 0.6473, -0.1535, 0.3253, 1.877, 0.3253, 1.83, 0.8015, 1.83, 0.8015, 1.877, 0.667, -0.1899, 0.667, -0.1535, 0.6473, -0.1535, 0.6473, -0.1899, 0.3101, 1.877, 0.3101, 1.83, 0.3253, 1.83, 0.3253, 1.877, 0.5983, -0.1616, 0.5983, -0.168, 0.6221, -0.168, 0.6221, -0.1616, 0.5983, -0.1397, 0.5983, -0.1342, 0.5745, -0.1342, 0.5745, -0.1397, 0.8015, 1.877, 0.8015, 1.83, 0.8143, 1.83, 0.8143, 1.877, 0.667, 0.9894, 0.667, 1.02, 0.6473, 1.02, 0.6473, 0.9894, 0.6473, -0.1535, 0.6473, 0.9894, 0.3322, 0.9894, 0.3322, -0.1535, 0.3253, 1.83, 0.3253, 1.074, 0.8015, 1.074, 0.8015, 1.83, 0.6473, -0.1899, 0.6473, -0.1535, 0.3322, -0.1535, 0.3322, -0.1899, 0.3101, 1.83, 0.3101, 1.074, 0.3253, 1.074, 0.3253, 1.83, 0.6221, -0.1616, 0.6221, -0.168, 1.003, -0.168, 1.003, -0.1616, 0.5745, -0.1397, 0.5745, -0.1342, 0.1938, -0.1342, 0.1938, -0.1397, 0.8015, 1.83, 0.8015, 1.074, 0.8143, 1.074, 0.8143, 1.83, 0.6473, 0.9894, 0.6473, 1.02, 0.3322, 1.02, 0.3322, 0.9894, 0.5745, -0.1616, 0.5745, -0.1397, 0.1938, -0.1397, 0.1938, -0.1616, 0.6221, -0.1342, 0.6221, -0.1397, 1.003, -0.1397, 1.003, -0.1342, 0.5983, -0.1616, 0.5983, -0.1397, 0.5745, -0.1397, 0.5745, -0.1616, 0.5983, -0.1342, 0.5983, -0.1397, 0.6221, -0.1397, 0.6221, -0.1342, 0.758, -0.1279, 0.758, -0.106, 0.1826, -0.106, 0.1826, -0.1279, 0.7764, -0.09418, 0.7764, -0.07228, 0.7609, -0.07228, 0.7609, -0.09418, 0.7764, -0.1279, 0.7764, -0.106, 0.758, -0.106, 0.758, -0.1279, 0.7609, -0.09418, 0.7609, -0.07228, 0.1854, -0.07228, 0.1854, -0.09418, 1.003, -0.1342, 1.003, -0.1397, 1.03, -0.1397, 1.03, -0.1342, 0.1854, -0.09418, 0.1854, -0.07228, 0.1671, -0.07228, 0.1671, -0.09418, 0.1938, -0.1616, 0.1938, -0.1397, 0.1671, -0.1397, 0.1671, -0.1616, 0.1826, -0.1279, 0.1826, -0.106, 0.1671, -0.106, 0.1671, -0.1279, 0.1826, -0.1342, 0.1826, -0.1279, 0.1671, -0.1279, 0.1671, -0.1342, 0.1938, -0.168, 0.1938, -0.1616, 0.1671, -0.1616, 0.1671, -0.168, 0.1854, -0.1005, 0.1854, -0.09418, 0.1671, -0.09418, 0.1671, -0.1005, 0.7609, -0.1005, 0.7609, -0.09418, 0.1854, -0.09418, 0.1854, -0.1005, 0.7764, -0.1342, 0.7764, -0.1279, 0.758, -0.1279, 0.758, -0.1342, 0.7764, -0.1005, 0.7764, -0.09418, 0.7609, -0.09418, 0.7609, -0.1005, 0.758, -0.1342, 0.758, -0.1279, 0.1826, -0.1279, 0.1826, -0.1342, 0.5983, -0.168, 0.5983, -0.1616, 0.5745, -0.1616, 0.5745, -0.168, 0.5745, -0.168, 0.5745, -0.1616, 0.1938, -0.1616, 0.1938, -0.168, 0.6221, -0.1397, 0.6221, -0.1616, 1.003, -0.1616, 1.003, -0.1397, 0.5983, -0.1397, 0.5983, -0.1616, 0.6221, -0.1616, 0.6221, -0.1397, 1.003, -0.1397, 1.003, -0.1616, 1.03, -0.1616, 1.03, -0.1397])
me_cube.materials.append(mat_wood)
me_cube.materials.append(mat_woodtop)
me_cube.use_remesh_preserve_volume = False
me_cube.use_remesh_preserve_attributes = False
me_cube.use_mirror_vertex_groups = False
me_cube.update()

# ---- objects
ob_peg4 = bpy.data.objects.new('peg4', me_cylinder_003)
ob_peg3 = bpy.data.objects.new('peg3', me_cylinder_002)
ob_peg2 = bpy.data.objects.new('peg2', me_cylinder_001)
ob_peg1 = bpy.data.objects.new('peg1', me_cylinder)
ob_leg3 = bpy.data.objects.new('Leg3', me_circle)
ob_leg2 = bpy.data.objects.new('Leg2', me_circle)
ob_leg4 = bpy.data.objects.new('Leg4', me_circle)
ob_leg1 = bpy.data.objects.new('Leg1', me_circle)
ob_tablerim = bpy.data.objects.new('Tablerim', me_cube_003)
ob_tabletop = bpy.data.objects.new('Tabletop', me_cube)

# ---- transforms, parenting, visibility, modifiers, constraints
ob_peg4.location = (-0.6836, -0.8857, -0.1254)
ob_peg4.scale = (0.04306, 0.04306, 0.006804)
ob_peg4.lineart.crease_threshold = 0.0
ob_peg3.location = (-0.686, 0.8959, -0.1254)
ob_peg3.scale = (0.04306, 0.04306, 0.006804)
ob_peg3.lineart.crease_threshold = 0.0
ob_peg2.location = (0.5499, 0.8994, -0.1254)
ob_peg2.scale = (0.04306, 0.04306, 0.006804)
ob_peg2.lineart.crease_threshold = 0.0
ob_peg1.location = (0.551, -0.881, -0.1254)
ob_peg1.scale = (0.04306, 0.04306, 0.006804)
ob_peg1.lineart.crease_threshold = 0.0
ob_leg3.location = (-0.6057, 0.8303, 0.7059)
ob_leg3.rotation_euler = (1.571, -0.0, 4.025)
ob_leg3.scale = (0.03719, 0.03719, 0.03719)
ob_leg3.lineart.crease_threshold = 0.0
_m = ob_leg3.modifiers.new('Subsurf', 'SUBSURF')
_m.uv_smooth = 'PRESERVE_CORNERS'
_m.quality = 2
_m.levels = 2
ob_leg2.location = (-0.6057, -0.8147, 0.7059)
ob_leg2.rotation_euler = (1.571, -0.0, 11.73)
ob_leg2.scale = (0.03719, 0.03719, 0.03719)
ob_leg2.lineart.crease_threshold = 0.0
_m = ob_leg2.modifiers.new('Subsurf', 'SUBSURF')
_m.uv_smooth = 'PRESERVE_CORNERS'
_m.quality = 2
_m.levels = 2
ob_leg4.location = (0.4727, 0.8303, 0.7059)
ob_leg4.rotation_euler = (1.571, -0.0, 8.589)
ob_leg4.scale = (0.03719, 0.03719, 0.03719)
ob_leg4.lineart.crease_threshold = 0.0
_m = ob_leg4.modifiers.new('Subsurf', 'SUBSURF')
_m.uv_smooth = 'PRESERVE_CORNERS'
_m.quality = 2
_m.levels = 2
ob_leg1.location = (0.4727, -0.8147, 0.7059)
ob_leg1.rotation_euler = (1.571, -0.0, 0.8835)
ob_leg1.scale = (0.03719, 0.03719, 0.03719)
ob_leg1.lineart.crease_threshold = 0.0
_m = ob_leg1.modifiers.new('Subsurf', 'SUBSURF')
_m.uv_smooth = 'PRESERVE_CORNERS'
_m.quality = 2
_m.levels = 2
ob_tablerim.location = (-0.05995, 0.006315, 0.9615)
ob_tablerim.scale = (0.313, 0.3279, 0.02546)
ob_tablerim.lineart.crease_threshold = 0.0
_m = ob_tablerim.modifiers.new('Subsurf', 'SUBSURF')
_m.uv_smooth = 'PRESERVE_CORNERS'
_m.quality = 2
_m.levels = 2
_m = ob_tablerim.modifiers.new('Mirror', 'MIRROR')
_m.use_clip = True
ob_tabletop.location = (-0.05977, 0.00649, 0.9588)
ob_tabletop.scale = (0.3026, 0.3212, 0.2324)
ob_tabletop.lock_rotations_4d = False
ob_tabletop.empty_display_type = 'ARROWS'
ob_tabletop.lineart.crease_threshold = 0.0
_m = ob_tabletop.modifiers.new('Subsurf', 'SUBSURF')
_m.uv_smooth = 'PRESERVE_CORNERS'
_m.quality = 2
_m.levels = 2

# ---- collection membership
col_collection_1.objects.link(ob_peg4)
col_collection_1.objects.link(ob_peg3)
col_collection_1.objects.link(ob_peg2)
col_collection_1.objects.link(ob_peg1)
col_collection_1.objects.link(ob_leg3)
col_collection_1.objects.link(ob_leg2)
col_collection_1.objects.link(ob_leg4)
col_collection_1.objects.link(ob_leg1)
col_collection_1.objects.link(ob_tablerim)
col_collection_1.objects.link(ob_tabletop)

# ---- scene / render settings (as saved in the file)
scene.frame_start = 1; scene.frame_end = 250; scene.frame_set(1)
scene.render.engine = 'BLENDER_EEVEE_NEXT'
scene.render.resolution_percentage = 50
scene.render.dither_intensity = 0.0
scene.cycles.use_denoising = False
scene.cycles.samples = 128
scene.cycles.sampling_pattern = 'TABULATED_SOBOL'
scene.cycles.use_adaptive_sampling = False
scene.cycles.use_light_tree = False
scene.cycles.blur_glossy = 0.0
scene.cycles.sample_clamp_indirect = 0.0
scene.cycles.bake_type = 'ENVIRONMENT'
scene.view_settings.view_transform = 'Standard'
bpy.context.view_layer.update()

# ---- added for rendering (the .blend has no active camera and no usable light): camera, sun
cam_auto = bpy.data.cameras.new('AutoCamera')
cam_auto.lens = 50.0
cam_auto.sensor_width = 36.0
cam_auto.clip_end = 1000.0
ob_auto_camera = bpy.data.objects.new('AutoCamera', cam_auto)
scene.collection.objects.link(ob_auto_camera)
ob_auto_camera.location = (2.31749, -2.85296, 2.33354)
ob_auto_camera.rotation_euler = (1.09748, -7.21219e-08, 0.694738)
scene.camera = ob_auto_camera
light_auto_sun = bpy.data.lights.new('AutoSun', 'SUN')
light_auto_sun.energy = 3.0
light_auto_sun.angle = 0.0523599
ob_auto_sun = bpy.data.objects.new('AutoSun', light_auto_sun)
scene.collection.objects.link(ob_auto_sun)
ob_auto_sun.rotation_euler = (0.872665, 0.174533, 0.523599)
bpy.context.view_layer.update()
